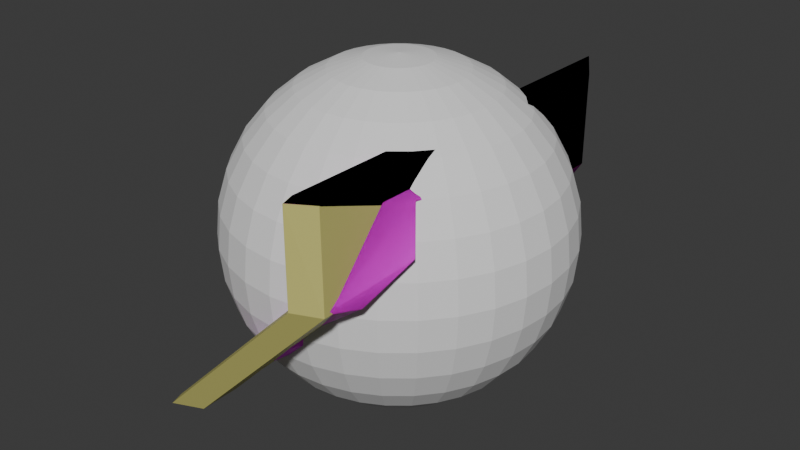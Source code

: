# Source: infirmary_explosion.blend  (saved by Blender 4.0.36; exported with 4.5.12 LTS)
import bpy
from mathutils import Matrix  # noqa: F401  (used for matrix-valued properties, if any)

bpy.ops.wm.read_factory_settings(use_empty=True)
scene = bpy.context.scene
scene.name = 'Scene'

# ---- collections
col_collection = bpy.data.collections.new('Collection'); scene.collection.children.link(col_collection)

# ---- images (referenced by path relative to the original .blend; pixels are not part of the script)
import os
ASSET_DIR = os.environ.get("B2B_ASSET_DIR", "")  # directory of the original .blend (textures are referenced by path, not embedded)
HERE = os.path.dirname(os.path.abspath(__file__))  # packed textures are extracted next to this script under _unpacked/

def load_image(name, relpath, width, height, colorspace="sRGB"):
    """Load a texture the original file referenced (path relative to the .blend, or extracted next to this script)."""
    p = next((c for c in (os.path.join(HERE, relpath), os.path.join(ASSET_DIR, relpath)) if relpath and os.path.exists(c)), "")
    if p:
        img = bpy.data.images.load(p, check_existing=True)
        img.name = name
    else:  # same state as the original file: an image datablock whose file is absent (Cycles renders it pink)
        img = bpy.data.images.new(name, width, height)
        img.source = "FILE"
        img.filepath = "//" + (relpath or name)
    img.colorspace_settings.name = colorspace
    return img
img_white = load_image('White', '', 2, 2, 'sRGB')

# ---- materials (node trees are filled in below, after node groups)
mat_metal = bpy.data.materials.new('metal')
mat_metal.use_transparent_shadow = False
mat_metal.diffuse_color = (0.5965, 0.5658, 0.174, 1.0)
mat_infirmary_wall_metal = bpy.data.materials.new('infirmary_wall_metal')
mat_infirmary_wall_metal.use_transparent_shadow = False
mat_infirmary_wall_metal.diffuse_color = (0.5212, 0.05127, 0.5447, 1.0)

# ---- material node trees
mat_metal.use_nodes = True; mat_metal.node_tree.nodes.clear()
_N = mat_metal.node_tree.nodes; _L = mat_metal.node_tree.links
n0 = _N.new('ShaderNodeBsdfPrincipled'); n0.name = 'Principled BSDF'; n0.location = (10, 300)
n0.inputs[0].default_value = (0.5965, 0.5658, 0.174, 1.0)
n0.inputs[3].default_value = 1.45
n1 = _N.new('ShaderNodeOutputMaterial'); n1.name = 'Material Output'; n1.location = (300, 300)
_L.new(n0.outputs[0], n1.inputs[0])
n1.is_active_output = True
mat_infirmary_wall_metal.use_nodes = True; mat_infirmary_wall_metal.node_tree.nodes.clear()
_N = mat_infirmary_wall_metal.node_tree.nodes; _L = mat_infirmary_wall_metal.node_tree.links
n0 = _N.new('ShaderNodeBsdfPrincipled'); n0.name = 'Principled BSDF'; n0.location = (-260, 0)
n0.inputs[3].default_value = 1.45
n1 = _N.new('ShaderNodeOutputMaterial'); n1.name = 'Material Output'; n1.location = (0, 0)
n2 = _N.new('ShaderNodeTexImage'); n2.name = 'Image Texture'; n2.location = (-1600, 500)
n2.image = img_white
_L.new(n0.outputs[0], n1.inputs[0])
_L.new(n2.outputs[0], n0.inputs[0])
n1.is_active_output = True

# ---- world
world_world = bpy.data.worlds.new('World'); scene.world = world_world
world_world.use_nodes = True; world_world.node_tree.nodes.clear()
_N = world_world.node_tree.nodes; _L = world_world.node_tree.links
n0 = _N.new('ShaderNodeOutputWorld'); n0.name = 'World Output'; n0.location = (300, 300)
n1 = _N.new('ShaderNodeBackground'); n1.name = 'Background'; n1.location = (10, 300)
n1.inputs[0].default_value = (0.05088, 0.05088, 0.05088, 1.0)
_L.new(n1.outputs[0], n0.inputs[0])
n0.is_active_output = True
world_world.color = (0.05088, 0.05088, 0.05088)
world_world.use_sun_shadow = False
world_world.sun_shadow_jitter_overblur = 0.0

# ---- meshes
me_wall_base_wall = bpy.data.meshes.new('@wall base wall')
me_wall_base_wall.from_pydata([(74.74, -232.5, 34.98), (74.74, -232.5, 134.9), (102.3, -218.1, 33.14), (-100.4, -33.01, -135.0), (-100.4, -65.27, -135.0), (-67.0, -217.5, -137.4), (-100.3, -170.8, -135.0), (-34.29, 3.976, -68.99), (-27.32, -92.45, -62.01), (-21.71, -178.9, -91.24), (-45.25, -177.4, -79.94), (-22.09, -147.5, -56.78), (-67.45, -175.0, -137.3), (12.01, -87.12, -56.02), (-36.82, 19.45, -103.8), (-68.27, 19.41, -103.0), (-58.36, -25.98, -93.05), (-26.39, -25.92, -93.87), (-68.77, 0.7, -136.2), (69.75, 232.5, 34.99), (-100.3, 0.8828, -135.0), (-95.47, -232.5, -135.2), (-100.1, -217.4, -134.8), (69.74, -217.5, 35.02), (69.74, 232.5, 135.0), (99.54, 182.5, 35.85), (-100.3, 232.5, -134.9), (69.74, -217.5, 134.9), (-68.35, -33.01, -136.2), (-67.96, -63.37, -136.3), (2.985, -147.8, -65.93), (-69.82, 182.5, -134.8), (-2.904, 4.028, -69.8), (100.4, 182.5, 135.0), (100.4, -217.5, 135.0)], [], [(1, 0, 2), (1, 2, 34), (0, 21, 5, 2), (3, 4, 8, 16), (13, 29, 28, 17), (12, 9, 2, 5), (22, 23, 10, 6), (23, 19, 7, 8, 11), (11, 8, 13), (10, 23, 11), (8, 7, 16), (29, 13, 4), (13, 8, 4), (11, 13, 30), (11, 30, 9), (10, 11, 9), (9, 12, 10), (6, 10, 12), (13, 17, 32), (14, 18, 31), (7, 15, 14, 32), (3, 16, 17, 28), (16, 7, 32, 17), (15, 20, 18, 14), (15, 7, 19, 26), (20, 15, 26), (19, 23, 27, 24), (21, 0, 23, 22), (0, 1, 27, 23), (19, 24, 25), (25, 24, 33), (25, 31, 26), (26, 19, 25), (1, 34, 33, 24, 27), (5, 21, 22, 12), (22, 6, 12), (4, 3, 28, 29), (18, 20, 26), (31, 18, 26), (30, 13, 2), (9, 30, 2), (32, 14, 31, 25), (13, 32, 25, 2), (34, 2, 25), (25, 33, 34)])
me_wall_base_wall.materials.append(mat_metal)
me_wall_base_wall.update()
me_pathfinding_sphere_0 = bpy.data.meshes.new('#pathfinding_sphere_0')
me_pathfinding_sphere_0.from_pydata([(0.0, 0.5556, 0.8315), (0.0, 0.8315, 0.5556), (0.0, 0.9808, 0.1951), (0.0, 1.0, 0.0), (0.0, 0.9808, -0.1951), (0.0, 0.8315, -0.5556), (0.03806, 0.1913, 0.9808), (0.07466, 0.3753, 0.9239), (0.1084, 0.5449, 0.8315), (0.1379, 0.6935, 0.7071), (0.1622, 0.8155, 0.5556), (0.1802, 0.9061, 0.3827), (0.1913, 0.9619, 0.1951), (0.1951, 0.9808, 0.0), (0.1913, 0.9619, -0.1951), (0.1802, 0.9061, -0.3827), (0.1622, 0.8155, -0.5556), (0.1379, 0.6935, -0.7071), (0.1084, 0.5449, -0.8315), (0.07466, 0.3753, -0.9239), (0.03806, 0.1913, -0.9808), (0.07466, 0.1802, 0.9808), (0.1464, 0.3536, 0.9239), (0.2126, 0.5133, 0.8315), (0.2706, 0.6533, 0.7071), (0.3182, 0.7682, 0.5556), (0.3536, 0.8536, 0.3827), (0.3753, 0.9061, 0.1951), (0.3827, 0.9239, 0.0), (0.3753, 0.9061, -0.1951), (0.3536, 0.8536, -0.3827), (0.3182, 0.7682, -0.5556), (0.2706, 0.6533, -0.7071), (0.2126, 0.5133, -0.8315), (0.1464, 0.3536, -0.9239), (0.07466, 0.1802, -0.9808), (0.1084, 0.1622, 0.9808), (0.2126, 0.3182, 0.9239), (0.3087, 0.4619, 0.8315), (0.3928, 0.5879, 0.7071), (0.4619, 0.6913, 0.5556), (0.5133, 0.7682, 0.3827), (0.5449, 0.8155, 0.1951), (0.5556, 0.8315, 0.0), (0.5449, 0.8155, -0.1951), (0.5133, 0.7682, -0.3827), (0.4619, 0.6913, -0.5556), (0.3928, 0.5879, -0.7071), (0.3087, 0.4619, -0.8315), (0.2126, 0.3182, -0.9239), (0.1084, 0.1622, -0.9808), (0.1379, 0.1379, 0.9808), (0.2706, 0.2706, 0.9239), (0.3928, 0.3928, 0.8315), (0.5, 0.5, 0.7071), (0.5879, 0.5879, 0.5556), (0.6533, 0.6533, 0.3827), (0.6935, 0.6935, 0.1951), (0.7071, 0.7071, 0.0), (0.6935, 0.6935, -0.1951), (0.6533, 0.6533, -0.3827), (0.5879, 0.5879, -0.5556), (0.5, 0.5, -0.7071), (0.3928, 0.3928, -0.8315), (0.2706, 0.2706, -0.9239), (0.1379, 0.1379, -0.9808), (0.1622, 0.1084, 0.9808), (0.3182, 0.2126, 0.9239), (0.4619, 0.3087, 0.8315), (0.5879, 0.3928, 0.7071), (0.6913, 0.4619, 0.5556), (0.7682, 0.5133, 0.3827), (0.8155, 0.5449, 0.1951), (0.8315, 0.5556, 0.0), (0.8155, 0.5449, -0.1951), (0.7682, 0.5133, -0.3827), (0.6913, 0.4619, -0.5556), (0.5879, 0.3928, -0.7071), (0.4619, 0.3087, -0.8315), (0.3182, 0.2126, -0.9239), (0.1622, 0.1084, -0.9808), (0.0, 0.0, 1.0), (0.1802, 0.07466, 0.9808), (0.3536, 0.1464, 0.9239), (0.5133, 0.2126, 0.8315), (0.6533, 0.2706, 0.7071), (0.7682, 0.3182, 0.5556), (0.8536, 0.3536, 0.3827), (0.9061, 0.3753, 0.1951), (0.9239, 0.3827, 0.0), (0.9061, 0.3753, -0.1951), (0.8536, 0.3536, -0.3827), (0.7682, 0.3182, -0.5556), (0.6533, 0.2706, -0.7071), (0.5133, 0.2126, -0.8315), (0.3536, 0.1464, -0.9239), (0.1802, 0.07466, -0.9808), (0.1913, 0.03806, 0.9808), (0.3753, 0.07466, 0.9239), (0.5449, 0.1084, 0.8315), (0.6935, 0.1379, 0.7071), (0.8155, 0.1622, 0.5556), (0.9061, 0.1802, 0.3827), (0.9619, 0.1913, 0.1951), (0.9808, 0.1951, 0.0), (0.9619, 0.1913, -0.1951), (0.9061, 0.1802, -0.3827), (0.8155, 0.1622, -0.5556), (0.6935, 0.1379, -0.7071), (0.5449, 0.1084, -0.8315), (0.3753, 0.07466, -0.9239), (0.1913, 0.03806, -0.9808), (0.1951, -1.118e-08, 0.9808), (0.3827, -2.235e-08, 0.9239), (0.5556, -5.215e-08, 0.8315), (0.7071, 1.49e-08, 0.7071), (0.8315, -8.941e-08, 0.5556), (0.9239, 4.47e-08, 0.3827), (0.9808, -8.941e-08, 0.1951), (1.0, -1.639e-07, 0.0), (0.9808, -8.941e-08, -0.1951), (0.9239, 4.47e-08, -0.3827), (0.8315, -8.941e-08, -0.5556), (0.7071, 1.49e-08, -0.7071), (0.5556, -5.215e-08, -0.8315), (0.3827, -2.235e-08, -0.9239), (0.1951, -1.118e-08, -0.9808), (0.1913, -0.03806, 0.9808), (0.3753, -0.07466, 0.9239), (0.5449, -0.1084, 0.8315), (0.6935, -0.1379, 0.7071), (0.8155, -0.1622, 0.5556), (0.9061, -0.1802, 0.3827), (0.9619, -0.1913, 0.1951), (0.9808, -0.1951, 0.0), (0.9619, -0.1913, -0.1951), (0.9061, -0.1802, -0.3827), (0.8155, -0.1622, -0.5556), (0.6935, -0.1379, -0.7071), (0.5449, -0.1084, -0.8315), (0.3753, -0.07466, -0.9239), (0.1913, -0.03806, -0.9808), (0.1802, -0.07466, 0.9808), (0.3536, -0.1464, 0.9239), (0.5133, -0.2126, 0.8315), (0.6533, -0.2706, 0.7071), (0.7682, -0.3182, 0.5556), (0.8536, -0.3536, 0.3827), (0.9061, -0.3753, 0.1951), (0.9239, -0.3827, 0.0), (0.9061, -0.3753, -0.1951), (0.8536, -0.3536, -0.3827), (0.7682, -0.3182, -0.5556), (0.6533, -0.2706, -0.7071), (0.5133, -0.2126, -0.8315), (0.3536, -0.1464, -0.9239), (0.1802, -0.07466, -0.9808), (0.1622, -0.1084, 0.9808), (0.3182, -0.2126, 0.9239), (0.4619, -0.3087, 0.8315), (0.5879, -0.3928, 0.7071), (0.6913, -0.4619, 0.5556), (0.7682, -0.5133, 0.3827), (0.8155, -0.5449, 0.1951), (0.8315, -0.5556, 0.0), (0.8155, -0.5449, -0.1951), (0.7682, -0.5133, -0.3827), (0.6913, -0.4619, -0.5556), (0.5879, -0.3928, -0.7071), (0.4619, -0.3087, -0.8315), (0.3182, -0.2126, -0.9239), (0.1622, -0.1084, -0.9808), (0.1379, -0.1379, 0.9808), (0.2706, -0.2706, 0.9239), (0.3928, -0.3928, 0.8315), (0.5, -0.5, 0.7071), (0.5879, -0.5879, 0.5556), (0.6533, -0.6533, 0.3827), (0.6935, -0.6935, 0.1951), (0.7071, -0.7071, 0.0), (0.6935, -0.6935, -0.1951), (0.6533, -0.6533, -0.3827), (0.5879, -0.5879, -0.5556), (0.5, -0.5, -0.7071), (0.3928, -0.3928, -0.8315), (0.2706, -0.2706, -0.9239), (0.1379, -0.1379, -0.9808), (0.1084, -0.1622, 0.9808), (0.2126, -0.3182, 0.9239), (0.3087, -0.4619, 0.8315), (0.3928, -0.5879, 0.7071), (0.4619, -0.6913, 0.5556), (0.5133, -0.7682, 0.3827), (0.5449, -0.8155, 0.1951), (0.5556, -0.8315, 0.0), (0.5449, -0.8155, -0.1951), (0.5133, -0.7682, -0.3827), (0.4619, -0.6913, -0.5556), (0.3928, -0.5879, -0.7071), (0.3087, -0.4619, -0.8315), (0.2126, -0.3182, -0.9239), (0.1084, -0.1622, -0.9808), (0.07466, -0.1802, 0.9808), (0.1464, -0.3536, 0.9239), (0.2126, -0.5133, 0.8315), (0.2706, -0.6533, 0.7071), (0.3182, -0.7682, 0.5556), (0.3536, -0.8536, 0.3827), (0.3753, -0.9061, 0.1951), (0.3827, -0.9239, 0.0), (0.3753, -0.9061, -0.1951), (0.3536, -0.8536, -0.3827), (0.3182, -0.7682, -0.5556), (0.2706, -0.6533, -0.7071), (0.2126, -0.5133, -0.8315), (0.1464, -0.3536, -0.9239), (0.07466, -0.1802, -0.9808), (0.03806, -0.1913, 0.9808), (0.07466, -0.3753, 0.9239), (0.1084, -0.5449, 0.8315), (0.1379, -0.6935, 0.7071), (0.1622, -0.8155, 0.5556), (0.1802, -0.9061, 0.3827), (0.1913, -0.9619, 0.1951), (0.1951, -0.9808, 0.0), (0.1913, -0.9619, -0.1951), (0.1802, -0.9061, -0.3827), (0.1622, -0.8155, -0.5556), (0.1379, -0.6935, -0.7071), (0.1084, -0.5449, -0.8315), (0.07466, -0.3753, -0.9239), (0.03806, -0.1913, -0.9808), (-7.451e-09, -0.1951, 0.9808), (-5.215e-08, -0.3827, 0.9239), (-9.686e-08, -0.5556, 0.8315), (-1.49e-08, -0.7071, 0.7071), (-1.043e-07, -0.8315, 0.5556), (2.98e-08, -0.9239, 0.3827), (-1.341e-07, -0.9808, 0.1951), (-3.278e-07, -1.0, 0.0), (-1.341e-07, -0.9808, -0.1951), (2.98e-08, -0.9239, -0.3827), (-1.043e-07, -0.8315, -0.5556), (-1.49e-08, -0.7071, -0.7071), (-9.686e-08, -0.5556, -0.8315), (-5.215e-08, -0.3827, -0.9239), (-7.451e-09, -0.1951, -0.9808), (-0.03806, -0.1913, 0.9808), (-0.07466, -0.3753, 0.9239), (-0.1084, -0.5449, 0.8315), (-0.1379, -0.6935, 0.7071), (-0.1622, -0.8155, 0.5556), (-0.1802, -0.9061, 0.3827), (-0.1913, -0.9619, 0.1951), (-0.1951, -0.9808, 0.0), (-0.1913, -0.9619, -0.1951), (-0.1802, -0.9061, -0.3827), (-0.1622, -0.8155, -0.5556), (-0.1379, -0.6935, -0.7071), (-0.1084, -0.5449, -0.8315), (-0.07466, -0.3753, -0.9239), (-0.03806, -0.1913, -0.9808), (-0.07466, -0.1802, 0.9808), (-0.1464, -0.3536, 0.9239), (-0.2126, -0.5133, 0.8315), (-0.2706, -0.6533, 0.7071), (-0.3182, -0.7682, 0.5556), (-0.3536, -0.8536, 0.3827), (-0.3753, -0.9061, 0.1951), (-0.3827, -0.9239, 0.0), (-0.3753, -0.9061, -0.1951), (-0.3536, -0.8536, -0.3827), (-0.3182, -0.7682, -0.5556), (-0.2706, -0.6533, -0.7071), (-0.2126, -0.5133, -0.8315), (-0.1464, -0.3536, -0.9239), (-0.07466, -0.1802, -0.9808), (-0.1084, -0.1622, 0.9808), (-0.2126, -0.3182, 0.9239), (-0.3087, -0.4619, 0.8315), (-0.3928, -0.5879, 0.7071), (-0.4619, -0.6913, 0.5556), (-0.5133, -0.7682, 0.3827), (-0.5449, -0.8155, 0.1951), (-0.5556, -0.8315, 0.0), (-0.5449, -0.8155, -0.1951), (-0.5133, -0.7682, -0.3827), (-0.4619, -0.6913, -0.5556), (-0.3928, -0.5879, -0.7071), (-0.3087, -0.4619, -0.8315), (-0.2126, -0.3182, -0.9239), (-0.1084, -0.1622, -0.9808), (-0.1379, -0.1379, 0.9808), (-0.2706, -0.2706, 0.9239), (-0.3928, -0.3928, 0.8315), (-0.5, -0.5, 0.7071), (-0.5879, -0.5879, 0.5556), (-0.6533, -0.6533, 0.3827), (-0.6935, -0.6935, 0.1951), (-0.7071, -0.7071, 0.0), (-0.6935, -0.6935, -0.1951), (-0.6533, -0.6533, -0.3827), (-0.5879, -0.5879, -0.5556), (-0.5, -0.5, -0.7071), (-0.3928, -0.3928, -0.8315), (-0.2706, -0.2706, -0.9239), (-0.1379, -0.1379, -0.9808), (0.0, 0.0, -1.0), (-0.1622, -0.1084, 0.9808), (-0.3182, -0.2126, 0.9239), (-0.4619, -0.3087, 0.8315), (-0.5879, -0.3928, 0.7071), (-0.6913, -0.4619, 0.5556), (-0.7682, -0.5133, 0.3827), (-0.8155, -0.5449, 0.1951), (-0.8315, -0.5556, 0.0), (-0.8155, -0.5449, -0.1951), (-0.7682, -0.5133, -0.3827), (-0.6913, -0.4619, -0.5556), (-0.5879, -0.3928, -0.7071), (-0.4619, -0.3087, -0.8315), (-0.3182, -0.2126, -0.9239), (-0.1622, -0.1084, -0.9808), (-0.1802, -0.07466, 0.9808), (-0.3536, -0.1464, 0.9239), (-0.5133, -0.2126, 0.8315), (-0.6533, -0.2706, 0.7071), (-0.7682, -0.3182, 0.5556), (-0.8536, -0.3536, 0.3827), (-0.9061, -0.3753, 0.1951), (-0.9239, -0.3827, 0.0), (-0.9061, -0.3753, -0.1951), (-0.8536, -0.3536, -0.3827), (-0.7682, -0.3182, -0.5556), (-0.6533, -0.2706, -0.7071), (-0.5133, -0.2126, -0.8315), (-0.3536, -0.1464, -0.9239), (-0.1802, -0.07466, -0.9808), (-0.1913, -0.03806, 0.9808), (-0.3753, -0.07466, 0.9239), (-0.5449, -0.1084, 0.8315), (-0.6935, -0.1379, 0.7071), (-0.8155, -0.1622, 0.5556), (-0.9061, -0.1802, 0.3827), (-0.9619, -0.1913, 0.1951), (-0.9808, -0.1951, 0.0), (-0.9619, -0.1913, -0.1951), (-0.9061, -0.1802, -0.3827), (-0.8155, -0.1622, -0.5556), (-0.6935, -0.1379, -0.7071), (-0.5449, -0.1084, -0.8315), (-0.3753, -0.07466, -0.9239), (-0.1913, -0.03806, -0.9808), (-0.1951, 1.863e-08, 0.9808), (-0.3827, 5.215e-08, 0.9239), (-0.5556, 1.49e-07, 0.8315), (-0.7071, 2.98e-08, 0.7071), (-0.8315, 1.639e-07, 0.5556), (-0.9239, 1.49e-08, 0.3827), (-0.9808, 2.682e-07, 0.1951), (-1.0, 4.47e-07, 0.0), (-0.9808, 2.682e-07, -0.1951), (-0.9239, 1.49e-08, -0.3827), (-0.8315, 1.639e-07, -0.5556), (-0.7071, 2.98e-08, -0.7071), (-0.5556, 1.49e-07, -0.8315), (-0.3827, 5.215e-08, -0.9239), (-0.1951, 1.863e-08, -0.9808), (-0.1913, 0.03806, 0.9808), (-0.3753, 0.07466, 0.9239), (-0.5449, 0.1084, 0.8315), (-0.6935, 0.1379, 0.7071), (-0.8155, 0.1622, 0.5556), (-0.9061, 0.1802, 0.3827), (-0.9619, 0.1913, 0.1951), (-0.9808, 0.1951, 0.0), (-0.9619, 0.1913, -0.1951), (-0.9061, 0.1802, -0.3827), (-0.8155, 0.1622, -0.5556), (-0.6935, 0.1379, -0.7071), (-0.5449, 0.1084, -0.8315), (-0.3753, 0.07466, -0.9239), (-0.1913, 0.03806, -0.9808), (-0.1802, 0.07466, 0.9808), (-0.3536, 0.1464, 0.9239), (-0.5133, 0.2126, 0.8315), (-0.6533, 0.2706, 0.7071), (-0.7682, 0.3182, 0.5556), (-0.8536, 0.3536, 0.3827), (-0.9061, 0.3753, 0.1951), (-0.9239, 0.3827, 0.0), (-0.9061, 0.3753, -0.1951), (-0.8536, 0.3536, -0.3827), (-0.7682, 0.3182, -0.5556), (-0.6533, 0.2706, -0.7071), (-0.5133, 0.2126, -0.8315), (-0.3536, 0.1464, -0.9239), (-0.1802, 0.07466, -0.9808), (-0.1622, 0.1084, 0.9808), (-0.3182, 0.2126, 0.9239), (-0.4619, 0.3087, 0.8315), (-0.5879, 0.3928, 0.7071), (-0.6913, 0.4619, 0.5556), (-0.7682, 0.5133, 0.3827), (-0.8155, 0.5449, 0.1951), (-0.8315, 0.5556, 0.0), (-0.8155, 0.5449, -0.1951), (-0.7682, 0.5133, -0.3827), (-0.6913, 0.4619, -0.5556), (-0.5879, 0.3928, -0.7071), (-0.4619, 0.3087, -0.8315), (-0.3182, 0.2126, -0.9239), (-0.1622, 0.1084, -0.9808), (-0.1379, 0.1379, 0.9808), (-0.2706, 0.2706, 0.9239), (-0.3928, 0.3928, 0.8315), (-0.5, 0.5, 0.7071), (-0.5879, 0.5879, 0.5556), (-0.6533, 0.6533, 0.3827), (-0.6935, 0.6935, 0.1951), (-0.7071, 0.7071, 0.0), (-0.6935, 0.6935, -0.1951), (-0.6533, 0.6533, -0.3827), (-0.5879, 0.5879, -0.5556), (-0.5, 0.5, -0.7071), (-0.3928, 0.3928, -0.8315), (-0.2706, 0.2706, -0.9239), (-0.1379, 0.1379, -0.9808), (-0.1084, 0.1622, 0.9808), (-0.2126, 0.3182, 0.9239), (-0.3087, 0.4619, 0.8315), (-0.3928, 0.5879, 0.7071), (-0.4619, 0.6913, 0.5556), (-0.5133, 0.7682, 0.3827), (-0.5449, 0.8155, 0.1951), (-0.5556, 0.8315, 0.0), (-0.5449, 0.8155, -0.1951), (-0.5133, 0.7682, -0.3827), (-0.4619, 0.6913, -0.5556), (-0.3928, 0.5879, -0.7071), (-0.3087, 0.4619, -0.8315), (-0.2126, 0.3182, -0.9239), (-0.1084, 0.1622, -0.9808), (-0.07466, 0.1802, 0.9808), (-0.1464, 0.3536, 0.9239), (-0.2126, 0.5133, 0.8315), (-0.2706, 0.6533, 0.7071), (-0.3182, 0.7682, 0.5556), (-0.3536, 0.8536, 0.3827), (-0.3753, 0.9061, 0.1951), (-0.3827, 0.9239, 0.0), (-0.3753, 0.9061, -0.1951), (-0.3536, 0.8536, -0.3827), (-0.3182, 0.7682, -0.5556), (-0.2706, 0.6533, -0.7071), (-0.2126, 0.5133, -0.8315), (-0.1464, 0.3536, -0.9239), (-0.07466, 0.1802, -0.9808), (-0.03806, 0.1913, 0.9808), (-0.07466, 0.3753, 0.9239), (-0.1084, 0.5449, 0.8315), (-0.1379, 0.6935, 0.7071), (-0.1622, 0.8155, 0.5556), (-0.1802, 0.9061, 0.3827), (-0.1913, 0.9619, 0.1951), (-0.1951, 0.9808, 0.0), (-0.1913, 0.9619, -0.1951), (-0.1802, 0.9061, -0.3827), (-0.1622, 0.8155, -0.5556), (-0.1379, 0.6935, -0.7071), (-0.1084, 0.5449, -0.8315), (-0.07466, 0.3753, -0.9239), (-0.03806, 0.1913, -0.9808), (1.49e-08, 0.1951, 0.9808), (6.706e-08, 0.3827, 0.9239), (8.941e-08, 0.7071, 0.7071), (5.96e-08, 0.9239, 0.3827), (5.96e-08, 0.9239, -0.3827), (8.941e-08, 0.7071, -0.7071), (2.161e-07, 0.5556, -0.8315), (6.706e-08, 0.3827, -0.9239), (1.49e-08, 0.1951, -0.9808)], [], [(480, 479, 18, 19), (2, 476, 11, 12), (481, 480, 19, 20), (3, 2, 12, 13), (473, 81, 6), (307, 481, 20), (4, 3, 13, 14), (474, 473, 6, 7), (477, 4, 14, 15), (0, 474, 7, 8), (5, 477, 15, 16), (475, 0, 8, 9), (478, 5, 16, 17), (1, 475, 9, 10), (479, 478, 17, 18), (476, 1, 10, 11), (10, 9, 24, 25), (18, 17, 32, 33), (11, 10, 25, 26), (19, 18, 33, 34), (12, 11, 26, 27), (20, 19, 34, 35), (13, 12, 27, 28), (6, 81, 21), (307, 20, 35), (14, 13, 28, 29), (7, 6, 21, 22), (15, 14, 29, 30), (8, 7, 22, 23), (16, 15, 30, 31), (9, 8, 23, 24), (17, 16, 31, 32), (29, 28, 43, 44), (22, 21, 36, 37), (30, 29, 44, 45), (23, 22, 37, 38), (31, 30, 45, 46), (24, 23, 38, 39), (32, 31, 46, 47), (25, 24, 39, 40), (33, 32, 47, 48), (26, 25, 40, 41), (34, 33, 48, 49), (27, 26, 41, 42), (35, 34, 49, 50), (28, 27, 42, 43), (21, 81, 36), (307, 35, 50), (48, 47, 62, 63), (41, 40, 55, 56), (49, 48, 63, 64), (42, 41, 56, 57), (50, 49, 64, 65), (43, 42, 57, 58), (36, 81, 51), (307, 50, 65), (44, 43, 58, 59), (37, 36, 51, 52), (45, 44, 59, 60), (38, 37, 52, 53), (46, 45, 60, 61), (39, 38, 53, 54), (47, 46, 61, 62), (40, 39, 54, 55), (60, 59, 74, 75), (53, 52, 67, 68), (61, 60, 75, 76), (54, 53, 68, 69), (62, 61, 76, 77), (55, 54, 69, 70), (63, 62, 77, 78), (56, 55, 70, 71), (64, 63, 78, 79), (57, 56, 71, 72), (65, 64, 79, 80), (58, 57, 72, 73), (51, 81, 66), (307, 65, 80), (59, 58, 73, 74), (52, 51, 66, 67), (79, 78, 94, 95), (72, 71, 87, 88), (80, 79, 95, 96), (73, 72, 88, 89), (66, 81, 82), (307, 80, 96), (74, 73, 89, 90), (67, 66, 82, 83), (75, 74, 90, 91), (68, 67, 83, 84), (76, 75, 91, 92), (69, 68, 84, 85), (77, 76, 92, 93), (70, 69, 85, 86), (78, 77, 93, 94), (71, 70, 86, 87), (84, 83, 98, 99), (92, 91, 106, 107), (85, 84, 99, 100), (93, 92, 107, 108), (86, 85, 100, 101), (94, 93, 108, 109), (87, 86, 101, 102), (95, 94, 109, 110), (88, 87, 102, 103), (96, 95, 110, 111), (89, 88, 103, 104), (82, 81, 97), (307, 96, 111), (90, 89, 104, 105), (83, 82, 97, 98), (91, 90, 105, 106), (103, 102, 117, 118), (111, 110, 125, 126), (104, 103, 118, 119), (97, 81, 112), (307, 111, 126), (105, 104, 119, 120), (98, 97, 112, 113), (106, 105, 120, 121), (99, 98, 113, 114), (107, 106, 121, 122), (100, 99, 114, 115), (108, 107, 122, 123), (101, 100, 115, 116), (109, 108, 123, 124), (102, 101, 116, 117), (110, 109, 124, 125), (122, 121, 136, 137), (115, 114, 129, 130), (123, 122, 137, 138), (116, 115, 130, 131), (124, 123, 138, 139), (117, 116, 131, 132), (125, 124, 139, 140), (118, 117, 132, 133), (126, 125, 140, 141), (119, 118, 133, 134), (112, 81, 127), (307, 126, 141), (120, 119, 134, 135), (113, 112, 127, 128), (121, 120, 135, 136), (114, 113, 128, 129), (141, 140, 155, 156), (134, 133, 148, 149), (127, 81, 142), (307, 141, 156), (135, 134, 149, 150), (128, 127, 142, 143), (136, 135, 150, 151), (129, 128, 143, 144), (137, 136, 151, 152), (130, 129, 144, 145), (138, 137, 152, 153), (131, 130, 145, 146), (139, 138, 153, 154), (132, 131, 146, 147), (140, 139, 154, 155), (133, 132, 147, 148), (145, 144, 159, 160), (153, 152, 167, 168), (146, 145, 160, 161), (154, 153, 168, 169), (147, 146, 161, 162), (155, 154, 169, 170), (148, 147, 162, 163), (156, 155, 170, 171), (149, 148, 163, 164), (142, 81, 157), (307, 156, 171), (150, 149, 164, 165), (143, 142, 157, 158), (151, 150, 165, 166), (144, 143, 158, 159), (152, 151, 166, 167), (164, 163, 178, 179), (157, 81, 172), (307, 171, 186), (165, 164, 179, 180), (158, 157, 172, 173), (166, 165, 180, 181), (159, 158, 173, 174), (167, 166, 181, 182), (160, 159, 174, 175), (168, 167, 182, 183), (161, 160, 175, 176), (169, 168, 183, 184), (162, 161, 176, 177), (170, 169, 184, 185), (163, 162, 177, 178), (171, 170, 185, 186), (183, 182, 197, 198), (176, 175, 190, 191), (184, 183, 198, 199), (177, 176, 191, 192), (185, 184, 199, 200), (178, 177, 192, 193), (186, 185, 200, 201), (179, 178, 193, 194), (172, 81, 187), (307, 186, 201), (180, 179, 194, 195), (173, 172, 187, 188), (181, 180, 195, 196), (174, 173, 188, 189), (182, 181, 196, 197), (175, 174, 189, 190), (307, 201, 216), (195, 194, 209, 210), (188, 187, 202, 203), (196, 195, 210, 211), (189, 188, 203, 204), (197, 196, 211, 212), (190, 189, 204, 205), (198, 197, 212, 213), (191, 190, 205, 206), (199, 198, 213, 214), (192, 191, 206, 207), (200, 199, 214, 215), (193, 192, 207, 208), (201, 200, 215, 216), (194, 193, 208, 209), (187, 81, 202), (214, 213, 228, 229), (207, 206, 221, 222), (215, 214, 229, 230), (208, 207, 222, 223), (216, 215, 230, 231), (209, 208, 223, 224), (202, 81, 217), (307, 216, 231), (210, 209, 224, 225), (203, 202, 217, 218), (211, 210, 225, 226), (204, 203, 218, 219), (212, 211, 226, 227), (205, 204, 219, 220), (213, 212, 227, 228), (206, 205, 220, 221), (218, 217, 232, 233), (226, 225, 240, 241), (219, 218, 233, 234), (227, 226, 241, 242), (220, 219, 234, 235), (228, 227, 242, 243), (221, 220, 235, 236), (229, 228, 243, 244), (222, 221, 236, 237), (230, 229, 244, 245), (223, 222, 237, 238), (231, 230, 245, 246), (224, 223, 238, 239), (217, 81, 232), (307, 231, 246), (225, 224, 239, 240), (237, 236, 251, 252), (245, 244, 259, 260), (238, 237, 252, 253), (246, 245, 260, 261), (239, 238, 253, 254), (232, 81, 247), (307, 246, 261), (240, 239, 254, 255), (233, 232, 247, 248), (241, 240, 255, 256), (234, 233, 248, 249), (242, 241, 256, 257), (235, 234, 249, 250), (243, 242, 257, 258), (236, 235, 250, 251), (244, 243, 258, 259), (256, 255, 270, 271), (249, 248, 263, 264), (257, 256, 271, 272), (250, 249, 264, 265), (258, 257, 272, 273), (251, 250, 265, 266), (259, 258, 273, 274), (252, 251, 266, 267), (260, 259, 274, 275), (253, 252, 267, 268), (261, 260, 275, 276), (254, 253, 268, 269), (247, 81, 262), (307, 261, 276), (255, 254, 269, 270), (248, 247, 262, 263), (275, 274, 289, 290), (268, 267, 282, 283), (276, 275, 290, 291), (269, 268, 283, 284), (262, 81, 277), (307, 276, 291), (270, 269, 284, 285), (263, 262, 277, 278), (271, 270, 285, 286), (264, 263, 278, 279), (272, 271, 286, 287), (265, 264, 279, 280), (273, 272, 287, 288), (266, 265, 280, 281), (274, 273, 288, 289), (267, 266, 281, 282), (279, 278, 293, 294), (287, 286, 301, 302), (280, 279, 294, 295), (288, 287, 302, 303), (281, 280, 295, 296), (289, 288, 303, 304), (282, 281, 296, 297), (290, 289, 304, 305), (283, 282, 297, 298), (291, 290, 305, 306), (284, 283, 298, 299), (277, 81, 292), (307, 291, 306), (285, 284, 299, 300), (278, 277, 292, 293), (286, 285, 300, 301), (298, 297, 313, 314), (306, 305, 321, 322), (299, 298, 314, 315), (292, 81, 308), (307, 306, 322), (300, 299, 315, 316), (293, 292, 308, 309), (301, 300, 316, 317), (294, 293, 309, 310), (302, 301, 317, 318), (295, 294, 310, 311), (303, 302, 318, 319), (296, 295, 311, 312), (304, 303, 319, 320), (297, 296, 312, 313), (305, 304, 320, 321), (318, 317, 332, 333), (311, 310, 325, 326), (319, 318, 333, 334), (312, 311, 326, 327), (320, 319, 334, 335), (313, 312, 327, 328), (321, 320, 335, 336), (314, 313, 328, 329), (322, 321, 336, 337), (315, 314, 329, 330), (308, 81, 323), (307, 322, 337), (316, 315, 330, 331), (309, 308, 323, 324), (317, 316, 331, 332), (310, 309, 324, 325), (337, 336, 351, 352), (330, 329, 344, 345), (323, 81, 338), (307, 337, 352), (331, 330, 345, 346), (324, 323, 338, 339), (332, 331, 346, 347), (325, 324, 339, 340), (333, 332, 347, 348), (326, 325, 340, 341), (334, 333, 348, 349), (327, 326, 341, 342), (335, 334, 349, 350), (328, 327, 342, 343), (336, 335, 350, 351), (329, 328, 343, 344), (349, 348, 363, 364), (342, 341, 356, 357), (350, 349, 364, 365), (343, 342, 357, 358), (351, 350, 365, 366), (344, 343, 358, 359), (352, 351, 366, 367), (345, 344, 359, 360), (338, 81, 353), (307, 352, 367), (346, 345, 360, 361), (339, 338, 353, 354), (347, 346, 361, 362), (340, 339, 354, 355), (348, 347, 362, 363), (341, 340, 355, 356), (353, 81, 368), (307, 367, 382), (361, 360, 375, 376), (354, 353, 368, 369), (362, 361, 376, 377), (355, 354, 369, 370), (363, 362, 377, 378), (356, 355, 370, 371), (364, 363, 378, 379), (357, 356, 371, 372), (365, 364, 379, 380), (358, 357, 372, 373), (366, 365, 380, 381), (359, 358, 373, 374), (367, 366, 381, 382), (360, 359, 374, 375), (372, 371, 386, 387), (380, 379, 394, 395), (373, 372, 387, 388), (381, 380, 395, 396), (374, 373, 388, 389), (382, 381, 396, 397), (375, 374, 389, 390), (368, 81, 383), (307, 382, 397), (376, 375, 390, 391), (369, 368, 383, 384), (377, 376, 391, 392), (370, 369, 384, 385), (378, 377, 392, 393), (371, 370, 385, 386), (379, 378, 393, 394), (391, 390, 405, 406), (384, 383, 398, 399), (392, 391, 406, 407), (385, 384, 399, 400), (393, 392, 407, 408), (386, 385, 400, 401), (394, 393, 408, 409), (387, 386, 401, 402), (395, 394, 409, 410), (388, 387, 402, 403), (396, 395, 410, 411), (389, 388, 403, 404), (397, 396, 411, 412), (390, 389, 404, 405), (383, 81, 398), (307, 397, 412), (410, 409, 424, 425), (403, 402, 417, 418), (411, 410, 425, 426), (404, 403, 418, 419), (412, 411, 426, 427), (405, 404, 419, 420), (398, 81, 413), (307, 412, 427), (406, 405, 420, 421), (399, 398, 413, 414), (407, 406, 421, 422), (400, 399, 414, 415), (408, 407, 422, 423), (401, 400, 415, 416), (409, 408, 423, 424), (402, 401, 416, 417), (414, 413, 428, 429), (422, 421, 436, 437), (415, 414, 429, 430), (423, 422, 437, 438), (416, 415, 430, 431), (424, 423, 438, 439), (417, 416, 431, 432), (425, 424, 439, 440), (418, 417, 432, 433), (426, 425, 440, 441), (419, 418, 433, 434), (427, 426, 441, 442), (420, 419, 434, 435), (413, 81, 428), (307, 427, 442), (421, 420, 435, 436), (433, 432, 447, 448), (441, 440, 455, 456), (434, 433, 448, 449), (442, 441, 456, 457), (435, 434, 449, 450), (428, 81, 443), (307, 442, 457), (436, 435, 450, 451), (429, 428, 443, 444), (437, 436, 451, 452), (430, 429, 444, 445), (438, 437, 452, 453), (431, 430, 445, 446), (439, 438, 453, 454), (432, 431, 446, 447), (440, 439, 454, 455), (452, 451, 466, 467), (445, 444, 459, 460), (453, 452, 467, 468), (446, 445, 460, 461), (454, 453, 468, 469), (447, 446, 461, 462), (455, 454, 469, 470), (448, 447, 462, 463), (456, 455, 470, 471), (449, 448, 463, 464), (457, 456, 471, 472), (450, 449, 464, 465), (443, 81, 458), (307, 457, 472), (451, 450, 465, 466), (444, 443, 458, 459), (471, 470, 479, 480), (464, 463, 476, 2), (472, 471, 480, 481), (465, 464, 2, 3), (458, 81, 473), (307, 472, 481), (466, 465, 3, 4), (459, 458, 473, 474), (467, 466, 4, 477), (460, 459, 474, 0), (468, 467, 477, 5), (461, 460, 0, 475), (469, 468, 5, 478), (462, 461, 475, 1), (470, 469, 478, 479), (463, 462, 1, 476)])
me_pathfinding_sphere_0.update()
me_l6_destroyed_wall_001 = bpy.data.meshes.new('L6 destroyed wall.001')
me_l6_destroyed_wall_001.from_pydata([(74.74, -232.5, 35.0), (74.74, -232.5, 135.0), (100.4, 182.5, 135.0), (100.4, 182.5, 35.0), (100.4, -217.5, 135.0), (-69.61, 182.5, -135.0), (100.4, 130.9, 35.0), (73.02, 140.9, 7.607), (99.99, 111.6, 7.001), (69.73, 232.5, 35.03), (21.98, 135.5, -12.72), (-100.3, 232.5, -135.0), (69.74, -217.5, 35.0), (103.7, -131.8, 47.47), (100.4, -217.5, 35.01), (100.4, -41.11, 108.6), (100.4, 39.73, 104.5), (100.4, 117.4, 89.76), (119.9, -46.05, 84.29), (-95.26, -232.5, -135.0), (16.11, -191.3, -49.38), (42.94, -176.6, -22.61), (100.4, -142.4, 110.3), (69.74, -217.5, 135.0), (89.19, -31.74, 77.46), (69.74, 232.5, 135.0), (1.578, -191.3, -29.76), (96.02, -41.3, 63.35), (110.6, -111.6, 103.7), (115.5, -33.21, 93.52), (66.21, 96.8, 31.53), (139.0, 94.67, 44.98), (127.4, 76.67, 68.8), (97.22, 73.57, 60.86), (46.61, 133.3, 11.92), (48.29, 137.7, -19.12), (6.4, 164.8, -59.79), (-22.71, 166.3, -57.42), (-58.95, 152.5, -125.7), (-77.62, 150.1, -112.3), (-100.3, 151.9, -135.0), (-69.61, 155.4, -135.0), (129.9, -135.6, 63.76), (89.08, -111.1, 77.7), (80.34, -163.5, 30.6), (108.1, -179.6, 26.34), (-69.6, -217.5, -135.0), (-100.3, -217.5, -135.0)], [], [(4, 1, 14), (0, 14, 1), (19, 46, 0), (14, 0, 46), (0, 1, 12), (23, 12, 1), (9, 25, 3), (2, 3, 25), (5, 11, 3), (9, 3, 11), (1, 4, 23), (2, 23, 4), (23, 2, 25), (11, 41, 40), (41, 11, 5), (6, 8, 3), (8, 6, 31), (5, 38, 41), (38, 5, 36), (3, 36, 5), (36, 3, 35), (3, 8, 7), (7, 35, 3), (9, 34, 30), (34, 9, 10), (37, 10, 9), (40, 39, 11), (37, 11, 39), (11, 37, 9), (23, 44, 12), (44, 23, 13), (13, 23, 43), (27, 43, 23), (23, 25, 24), (12, 26, 47), (45, 42, 14), (28, 14, 42), (22, 14, 28), (14, 22, 4), (4, 22, 2), (15, 2, 22), (16, 2, 15), (17, 2, 16), (2, 17, 3), (3, 17, 6), (6, 17, 32), (16, 32, 17), (32, 16, 29), (0, 47, 19), (18, 29, 28), (47, 46, 19), (46, 20, 14), (21, 14, 20), (14, 21, 45), (15, 29, 16), (29, 15, 28), (22, 28, 15), (47, 0, 12), (24, 27, 23), (30, 25, 9), (30, 33, 25), (24, 25, 33), (44, 26, 12), (27, 18, 28), (43, 27, 28), (27, 24, 29), (18, 27, 29), (33, 32, 29), (24, 33, 29), (30, 31, 32), (33, 30, 32), (34, 7, 8), (30, 34, 8), (30, 8, 31), (10, 7, 34), (7, 10, 35), (35, 37, 36), (37, 35, 10), (37, 38, 36), (38, 37, 39), (40, 38, 39), (38, 40, 41), (43, 42, 13), (42, 43, 28), (44, 42, 45), (42, 44, 13), (44, 21, 26), (21, 44, 45), (26, 21, 20), (20, 46, 47), (26, 20, 47), (31, 6, 32)])
me_l6_destroyed_wall_001.polygons.foreach_set('use_smooth', [True] * 92)
_uv = me_l6_destroyed_wall_001.uv_layers.new(name='UVMap_0')
_uv.uv.foreach_set('vector', [0.6725, 0.7872, 0.6179, 0.7872, 0.6725, 0.5745, 0.6179, 0.5745, 0.6725, 0.5745, 0.6179, 0.7872, 0.2562, 0.2128, 0.3108, 0.2128, 0.6179, 0.5745, 0.6725, 0.5745, 0.6179, 0.5745, 0.3108, 0.2128, 0.9947, 0.5745, 0.9947, 0.7872, 0.9628, 0.5745, 0.9628, 0.7872, 0.9628, 0.5745, 0.9947, 0.7872, 0.9947, 0.5745, 0.9947, 0.7872, 0.8883, 0.5745, 0.8883, 0.7872, 0.8883, 0.5745, 0.9947, 0.7872, 0.6892, 0.8883, 0.7544, 0.9947, 0.3275, 0.8883, 0.3927, 0.9947, 0.3275, 0.8883, 0.7544, 0.9947, 0.6179, 0.005319, 0.6725, 0.03723, 0.6073, 0.03723, 0.6725, 0.8883, 0.6073, 0.03723, 0.6725, 0.03723, 0.6073, 0.03723, 0.6725, 0.8883, 0.6073, 0.9947, 0.7544, 0.9947, 0.6892, 0.8306, 0.7545, 0.8231, 0.6892, 0.8306, 0.7544, 0.9947, 0.6892, 0.8883, 0.7786, 0.5745, 0.7375, 0.5149, 0.8883, 0.5745, 0.7375, 0.5149, 0.7786, 0.5745, 0.7014, 0.5957, 0.6892, 0.8883, 0.6665, 0.8244, 0.6892, 0.8306, 0.6665, 0.8244, 0.6892, 0.8883, 0.5275, 0.8506, 0.3275, 0.8883, 0.5275, 0.8506, 0.6892, 0.8883, 0.5275, 0.8506, 0.3275, 0.8883, 0.4384, 0.793, 0.3275, 0.8883, 0.3284, 0.7375, 0.3858, 0.7997, 0.7997, 0.5162, 0.793, 0.4593, 0.8883, 0.5745, 0.005319, 0.5745, 0.2164, 0.5254, 0.294, 0.5673, 0.2164, 0.5254, 0.005319, 0.5745, 0.2117, 0.4729, 0.1461, 0.3778, 0.2117, 0.4729, 0.005319, 0.5745, 0.2455, 0.8231, 0.2938, 0.8194, 0.2456, 0.9947, 0.4106, 0.8539, 0.2456, 0.9947, 0.2938, 0.8194, 0.2456, 0.9947, 0.4106, 0.8539, 0.6073, 0.9947, 0.9628, 0.7872, 0.848, 0.5651, 0.9627, 0.5745, 0.848, 0.5651, 0.9628, 0.7872, 0.7804, 0.601, 0.7804, 0.601, 0.9628, 0.7872, 0.7363, 0.6653, 0.5879, 0.6348, 0.7363, 0.6653, 0.9628, 0.7872, 0.9628, 0.7872, 0.00532, 0.7872, 0.5675, 0.6648, 0.6073, 0.0373, 0.4622, 0.09302, 0.2456, 0.03723, 0.1179, 0.556, 0.2115, 0.6357, 0.03723, 0.5745, 0.2625, 0.7206, 0.03723, 0.5745, 0.2115, 0.6357, 0.1971, 0.7347, 0.03723, 0.5745, 0.2625, 0.7206, 0.03723, 0.5745, 0.1971, 0.7347, 0.03723, 0.7872, 0.03723, 0.7872, 0.1971, 0.7347, 0.8883, 0.7872, 0.4125, 0.731, 0.8883, 0.7872, 0.1971, 0.7347, 0.5845, 0.7224, 0.8883, 0.7872, 0.4125, 0.731, 0.7498, 0.691, 0.8883, 0.7872, 0.5845, 0.7224, 0.8883, 0.7872, 0.7498, 0.691, 0.8883, 0.5745, 0.8883, 0.5745, 0.7498, 0.691, 0.7786, 0.5745, 0.7786, 0.5745, 0.7498, 0.691, 0.6631, 0.6464, 0.5845, 0.7224, 0.6631, 0.6464, 0.7498, 0.691, 0.6631, 0.6464, 0.5845, 0.7224, 0.4293, 0.699, 0.9947, 0.5745, 0.9628, 0.2128, 0.9947, 0.2128, 0.402, 0.6793, 0.4293, 0.699, 0.2625, 0.7206, 0.7544, 0.03723, 0.6892, 0.03723, 0.7438, 0.00532, 0.6892, 0.03723, 0.5068, 0.09292, 0.3275, 0.03723, 0.4497, 0.1242, 0.3275, 0.03723, 0.5068, 0.09292, 0.3275, 0.03723, 0.4497, 0.1242, 0.3111, 0.1179, 0.6725, 0.4125, 0.7046, 0.4293, 0.6725, 0.5845, 0.7046, 0.4293, 0.6725, 0.4125, 0.6941, 0.2625, 0.6725, 0.1971, 0.6941, 0.2625, 0.6725, 0.4125, 0.2456, 0.03723, 0.6179, 0.00532, 0.6073, 0.0373, 0.5675, 0.6648, 0.5879, 0.6348, 0.9628, 0.7872, 0.294, 0.5673, 0.00532, 0.7872, 0.005319, 0.5745, 0.294, 0.5673, 0.3435, 0.6295, 0.00532, 0.7872, 0.5675, 0.6648, 0.00532, 0.7872, 0.3435, 0.6295, 0.6298, 0.152, 0.4622, 0.09302, 0.6073, 0.0373, 0.3368, 0.4121, 0.2859, 0.402, 0.3059, 0.2625, 0.2637, 0.6653, 0.4121, 0.6348, 0.2625, 0.7206, 0.3368, 0.6348, 0.3513, 0.6648, 0.2954, 0.699, 0.2859, 0.6793, 0.3368, 0.6348, 0.2954, 0.699, 0.3343, 0.6565, 0.27, 0.6631, 0.2954, 0.4293, 0.3513, 0.4325, 0.3343, 0.6565, 0.2954, 0.4293, 0.5996, 0.5673, 0.7545, 0.5957, 0.73, 0.6464, 0.3343, 0.6565, 0.4004, 0.706, 0.27, 0.6631, 0.442, 0.7836, 0.3858, 0.7997, 0.3284, 0.7375, 0.4004, 0.706, 0.442, 0.7836, 0.3284, 0.7375, 0.5996, 0.5673, 0.6716, 0.5149, 0.7545, 0.5957, 0.5057, 0.4729, 0.6142, 0.5162, 0.558, 0.5254, 0.6142, 0.5162, 0.5057, 0.4729, 0.5616, 0.4593, 0.5616, 0.4593, 0.4106, 0.3778, 0.4725, 0.3728, 0.4106, 0.3778, 0.5616, 0.4593, 0.5057, 0.4729, 0.4106, 0.3778, 0.3335, 0.2326, 0.4725, 0.3728, 0.3335, 0.2326, 0.4106, 0.3778, 0.2938, 0.2609, 0.2455, 0.2128, 0.3335, 0.2326, 0.2938, 0.2609, 0.3335, 0.2326, 0.2455, 0.2128, 0.3108, 0.2128, 0.3516, 0.6653, 0.2648, 0.6357, 0.3205, 0.601, 0.2648, 0.6357, 0.3516, 0.6653, 0.3059, 0.7206, 0.3702, 0.152, 0.2648, 0.2115, 0.3111, 0.1179, 0.2648, 0.2115, 0.3702, 0.152, 0.3205, 0.2196, 0.3702, 0.5651, 0.4497, 0.4519, 0.5378, 0.4367, 0.4497, 0.4519, 0.3702, 0.5651, 0.3111, 0.556, 0.5378, 0.4367, 0.4497, 0.4519, 0.5068, 0.3949, 0.5068, 0.3949, 0.6892, 0.2128, 0.7544, 0.2128, 0.5378, 0.4367, 0.5068, 0.3949, 0.7544, 0.2128, 0.7545, 0.7014, 0.6725, 0.7786, 0.73, 0.6631])
me_l6_destroyed_wall_001.materials.append(mat_metal)
me_l6_destroyed_wall_001.update()
me_l6_destroyed_wall_002 = bpy.data.meshes.new('L6 destroyed wall.002')
me_l6_destroyed_wall_002.from_pydata([(100.4, -217.5, 135.0), (74.74, -232.5, 135.0), (100.4, -217.5, 35.01), (74.74, -232.5, 35.0), (-95.26, -232.5, -135.0), (-69.6, -217.5, -135.0), (74.74, -232.5, 35.0), (100.4, -217.5, 35.01), (74.74, -232.5, 35.0), (74.74, -232.5, 135.0), (69.74, -217.5, 35.0), (69.74, -217.5, 135.0), (69.73, 232.5, 35.03), (69.74, 232.5, 135.0), (100.4, 182.5, 35.0), (100.4, 182.5, 135.0), (-69.61, 182.5, -135.0), (-100.3, 232.5, -135.0), (100.4, 182.5, 35.0), (69.73, 232.5, 35.03), (74.74, -232.5, 135.0), (100.4, -217.5, 135.0), (69.74, -217.5, 135.0), (100.4, 182.5, 135.0), (69.74, 232.5, 135.0), (-100.3, 151.9, -135.0), (-69.61, 155.4, -135.0), (-100.3, 232.5, -135.0), (-69.61, 182.5, -135.0), (100.4, 182.5, 35.0), (99.99, 111.6, 7.001), (100.4, 130.9, 35.0), (139.0, 94.67, 44.98), (-69.61, 155.4, -135.0), (-58.95, 152.5, -125.7), (-69.61, 182.5, -135.0), (6.4, 164.8, -59.79), (100.4, 182.5, 35.0), (48.29, 137.7, -19.12), (73.02, 140.9, 7.607), (99.99, 111.6, 7.001), (73.02, 140.9, 7.607), (48.29, 137.7, -19.12), (66.21, 96.8, 31.53), (46.61, 133.3, 11.92), (69.73, 232.5, 35.03), (21.98, 135.5, -12.72), (-22.71, 166.3, -57.42), (-100.3, 151.9, -135.0), (-77.62, 150.1, -112.3), (-100.3, 232.5, -135.0), (-22.71, 166.3, -57.42), (69.73, 232.5, 35.03), (69.74, -217.5, 35.0), (80.34, -163.5, 30.6), (69.74, -217.5, 135.0), (103.7, -131.8, 47.47), (89.08, -111.1, 77.7), (96.02, -41.3, 63.35), (69.74, 232.5, 135.0), (89.19, -31.74, 77.46), (-100.3, -217.5, -135.0), (1.578, -191.3, -29.76), (69.74, -217.5, 35.0), (108.1, -179.6, 26.34), (129.9, -135.6, 63.76), (100.4, -217.5, 35.01), (110.6, -111.6, 103.7), (100.4, -142.4, 110.3), (100.4, -217.5, 135.0), (100.4, 182.5, 135.0), (100.4, -41.11, 108.6), (100.4, 39.73, 104.5), (100.4, 117.4, 89.76), (100.4, 182.5, 35.0), (100.4, 130.9, 35.0), (127.4, 76.67, 68.8), (115.5, -33.21, 93.52), (-95.26, -232.5, -135.0), (-100.3, -217.5, -135.0), (74.74, -232.5, 35.0), (119.9, -46.05, 84.29), (-95.26, -232.5, -135.0), (-69.6, -217.5, -135.0), (-100.3, -217.5, -135.0), (-69.6, -217.5, -135.0), (16.11, -191.3, -49.38), (100.4, -217.5, 35.01), (42.94, -176.6, -22.61), (108.1, -179.6, 26.34), (100.4, 39.73, 104.5), (115.5, -33.21, 93.52), (100.4, -41.11, 108.6), (110.6, -111.6, 103.7), (100.4, -142.4, 110.3), (-100.3, -217.5, -135.0), (74.74, -232.5, 35.0), (69.74, -217.5, 35.0), (69.74, -217.5, 135.0), (96.02, -41.3, 63.35), (89.19, -31.74, 77.46), (66.21, 96.8, 31.53), (69.74, 232.5, 135.0), (69.73, 232.5, 35.03), (69.74, 232.5, 135.0), (97.22, 73.57, 60.86), (66.21, 96.8, 31.53), (89.19, -31.74, 77.46), (69.74, 232.5, 135.0), (97.22, 73.57, 60.86), (69.74, -217.5, 35.0), (1.578, -191.3, -29.76), (80.34, -163.5, 30.6), (96.02, -41.3, 63.35), (119.9, -46.05, 84.29), (110.6, -111.6, 103.7), (110.6, -111.6, 103.7), (96.02, -41.3, 63.35), (89.08, -111.1, 77.7), (96.02, -41.3, 63.35), (89.19, -31.74, 77.46), (115.5, -33.21, 93.52), (115.5, -33.21, 93.52), (96.02, -41.3, 63.35), (119.9, -46.05, 84.29), (97.22, 73.57, 60.86), (127.4, 76.67, 68.8), (115.5, -33.21, 93.52), (115.5, -33.21, 93.52), (97.22, 73.57, 60.86), (89.19, -31.74, 77.46), (66.21, 96.8, 31.53), (139.0, 94.67, 44.98), (127.4, 76.67, 68.8), (127.4, 76.67, 68.8), (66.21, 96.8, 31.53), (97.22, 73.57, 60.86), (46.61, 133.3, 11.92), (73.02, 140.9, 7.607), (99.99, 111.6, 7.001), (99.99, 111.6, 7.001), (46.61, 133.3, 11.92), (66.21, 96.8, 31.53), (66.21, 96.8, 31.53), (99.99, 111.6, 7.001), (139.0, 94.67, 44.98), (46.61, 133.3, 11.92), (73.02, 140.9, 7.607), (21.98, 135.5, -12.72), (73.02, 140.9, 7.607), (21.98, 135.5, -12.72), (48.29, 137.7, -19.12), (6.4, 164.8, -59.79), (-22.71, 166.3, -57.42), (48.29, 137.7, -19.12), (-22.71, 166.3, -57.42), (48.29, 137.7, -19.12), (21.98, 135.5, -12.72), (6.4, 164.8, -59.79), (-58.95, 152.5, -125.7), (-22.71, 166.3, -57.42), (-58.95, 152.5, -125.7), (-22.71, 166.3, -57.42), (-77.62, 150.1, -112.3), (-77.62, 150.1, -112.3), (-58.95, 152.5, -125.7), (-100.3, 151.9, -135.0), (-58.95, 152.5, -125.7), (-100.3, 151.9, -135.0), (-69.61, 155.4, -135.0), (103.7, -131.8, 47.47), (129.9, -135.6, 63.76), (89.08, -111.1, 77.7), (129.9, -135.6, 63.76), (89.08, -111.1, 77.7), (110.6, -111.6, 103.7), (108.1, -179.6, 26.34), (129.9, -135.6, 63.76), (80.34, -163.5, 30.6), (129.9, -135.6, 63.76), (80.34, -163.5, 30.6), (103.7, -131.8, 47.47), (1.578, -191.3, -29.76), (42.94, -176.6, -22.61), (80.34, -163.5, 30.6), (42.94, -176.6, -22.61), (80.34, -163.5, 30.6), (108.1, -179.6, 26.34), (16.11, -191.3, -49.38), (42.94, -176.6, -22.61), (1.578, -191.3, -29.76), (16.11, -191.3, -49.38), (-69.6, -217.5, -135.0), (-100.3, -217.5, -135.0), (-100.3, -217.5, -135.0), (16.11, -191.3, -49.38), (1.578, -191.3, -29.76), (139.0, 94.67, 44.98), (100.4, 130.9, 35.0), (127.4, 76.67, 68.8)], [], [(0, 1, 2), (3, 2, 1), (4, 5, 6), (7, 6, 5), (8, 9, 10), (11, 10, 9), (12, 13, 14), (15, 14, 13), (16, 17, 18), (19, 18, 17), (20, 21, 22), (23, 22, 21), (22, 23, 24), (27, 26, 25), (26, 27, 28), (31, 30, 29), (30, 31, 32), (35, 34, 33), (34, 35, 36), (37, 36, 35), (36, 37, 38), (37, 40, 39), (41, 42, 29), (45, 44, 43), (44, 45, 46), (47, 46, 45), (48, 49, 50), (51, 50, 49), (50, 51, 52), (55, 54, 53), (54, 55, 56), (56, 55, 57), (58, 57, 55), (55, 59, 60), (63, 62, 61), (64, 65, 66), (67, 66, 65), (68, 66, 67), (66, 68, 69), (69, 68, 70), (71, 70, 68), (72, 70, 71), (73, 70, 72), (70, 73, 74), (74, 73, 75), (75, 73, 76), (72, 76, 73), (76, 72, 77), (80, 79, 78), (81, 77, 67), (84, 83, 82), (85, 86, 87), (88, 87, 86), (87, 88, 89), (92, 91, 90), (91, 92, 93), (94, 93, 92), (95, 96, 97), (100, 99, 98), (101, 102, 103), (106, 105, 104), (107, 108, 109), (112, 111, 110), (113, 114, 115), (118, 117, 116), (119, 120, 121), (124, 123, 122), (125, 126, 127), (130, 129, 128), (131, 132, 133), (136, 135, 134), (137, 138, 139), (142, 141, 140), (143, 144, 145), (148, 147, 146), (149, 150, 151), (154, 153, 152), (155, 156, 157), (160, 159, 158), (161, 162, 163), (166, 165, 164), (167, 168, 169), (172, 171, 170), (173, 174, 175), (178, 177, 176), (179, 180, 181), (184, 183, 182), (185, 186, 187), (190, 189, 188), (191, 192, 193), (196, 195, 194), (197, 198, 199)])
me_l6_destroyed_wall_002.polygons.foreach_set('use_smooth', [True] * 92)
_uv = me_l6_destroyed_wall_002.uv_layers.new(name='UVMap_0')
_uv.uv.foreach_set('vector', [0.6725, 0.7872, 0.6179, 0.7872, 0.6725, 0.5745, 0.6179, 0.5745, 0.6725, 0.5745, 0.6179, 0.7872, 0.2562, 0.2128, 0.3108, 0.2128, 0.6179, 0.5745, 0.6725, 0.5745, 0.6179, 0.5745, 0.3108, 0.2128, 0.9947, 0.5745, 0.9947, 0.7872, 0.9628, 0.5745, 0.9628, 0.7872, 0.9628, 0.5745, 0.9947, 0.7872, 0.9947, 0.5745, 0.9947, 0.7872, 0.8883, 0.5745, 0.8883, 0.7872, 0.8883, 0.5745, 0.9947, 0.7872, 0.6892, 0.8883, 0.7544, 0.9947, 0.3275, 0.8883, 0.3927, 0.9947, 0.3275, 0.8883, 0.7544, 0.9947, 0.6179, 0.005319, 0.6725, 0.03723, 0.6073, 0.03723, 0.6725, 0.8883, 0.6073, 0.03723, 0.6725, 0.03723, 0.6073, 0.03723, 0.6725, 0.8883, 0.6073, 0.9947, 0.7544, 0.9947, 0.6892, 0.8306, 0.7545, 0.8231, 0.6892, 0.8306, 0.7544, 0.9947, 0.6892, 0.8883, 0.7786, 0.5745, 0.7375, 0.5149, 0.8883, 0.5745, 0.7375, 0.5149, 0.7786, 0.5745, 0.7014, 0.5957, 0.6892, 0.8883, 0.6665, 0.8244, 0.6892, 0.8306, 0.6665, 0.8244, 0.6892, 0.8883, 0.5275, 0.8506, 0.3275, 0.8883, 0.5275, 0.8506, 0.6892, 0.8883, 0.5275, 0.8506, 0.3275, 0.8883, 0.4384, 0.793, 0.3275, 0.8883, 0.3284, 0.7375, 0.3858, 0.7997, 0.7997, 0.5162, 0.793, 0.4593, 0.8883, 0.5745, 0.005319, 0.5745, 0.2164, 0.5254, 0.294, 0.5673, 0.2164, 0.5254, 0.005319, 0.5745, 0.2117, 0.4729, 0.1461, 0.3778, 0.2117, 0.4729, 0.005319, 0.5745, 0.2455, 0.8231, 0.2938, 0.8194, 0.2456, 0.9947, 0.4106, 0.8539, 0.2456, 0.9947, 0.2938, 0.8194, 0.2456, 0.9947, 0.4106, 0.8539, 0.6073, 0.9947, 0.9628, 0.7872, 0.848, 0.5651, 0.9627, 0.5745, 0.848, 0.5651, 0.9628, 0.7872, 0.7804, 0.601, 0.7804, 0.601, 0.9628, 0.7872, 0.7363, 0.6653, 0.5879, 0.6348, 0.7363, 0.6653, 0.9628, 0.7872, 0.9628, 0.7872, 0.00532, 0.7872, 0.5675, 0.6648, 0.6073, 0.0373, 0.4622, 0.09302, 0.2456, 0.03723, 0.1179, 0.556, 0.2115, 0.6357, 0.03723, 0.5745, 0.2625, 0.7206, 0.03723, 0.5745, 0.2115, 0.6357, 0.1971, 0.7347, 0.03723, 0.5745, 0.2625, 0.7206, 0.03723, 0.5745, 0.1971, 0.7347, 0.03723, 0.7872, 0.03723, 0.7872, 0.1971, 0.7347, 0.8883, 0.7872, 0.4125, 0.731, 0.8883, 0.7872, 0.1971, 0.7347, 0.5845, 0.7224, 0.8883, 0.7872, 0.4125, 0.731, 0.7498, 0.691, 0.8883, 0.7872, 0.5845, 0.7224, 0.8883, 0.7872, 0.7498, 0.691, 0.8883, 0.5745, 0.8883, 0.5745, 0.7498, 0.691, 0.7786, 0.5745, 0.7786, 0.5745, 0.7498, 0.691, 0.6631, 0.6464, 0.5845, 0.7224, 0.6631, 0.6464, 0.7498, 0.691, 0.6631, 0.6464, 0.5845, 0.7224, 0.4293, 0.699, 0.9947, 0.5745, 0.9628, 0.2128, 0.9947, 0.2128, 0.402, 0.6793, 0.4293, 0.699, 0.2625, 0.7206, 0.7544, 0.03723, 0.6892, 0.03723, 0.7438, 0.00532, 0.6892, 0.03723, 0.5068, 0.09292, 0.3275, 0.03723, 0.4497, 0.1242, 0.3275, 0.03723, 0.5068, 0.09292, 0.3275, 0.03723, 0.4497, 0.1242, 0.3111, 0.1179, 0.6725, 0.4125, 0.7046, 0.4293, 0.6725, 0.5845, 0.7046, 0.4293, 0.6725, 0.4125, 0.6941, 0.2625, 0.6725, 0.1971, 0.6941, 0.2625, 0.6725, 0.4125, 0.2456, 0.03723, 0.6179, 0.00532, 0.6073, 0.0373, 0.5675, 0.6648, 0.5879, 0.6348, 0.9628, 0.7872, 0.294, 0.5673, 0.00532, 0.7872, 0.005319, 0.5745, 0.294, 0.5673, 0.3435, 0.6295, 0.00532, 0.7872, 0.5675, 0.6648, 0.00532, 0.7872, 0.3435, 0.6295, 0.6298, 0.152, 0.4622, 0.09302, 0.6073, 0.0373, 0.3368, 0.4121, 0.2859, 0.402, 0.3059, 0.2625, 0.2637, 0.6653, 0.4121, 0.6348, 0.2625, 0.7206, 0.3368, 0.6348, 0.3513, 0.6648, 0.2954, 0.699, 0.2859, 0.6793, 0.3368, 0.6348, 0.2954, 0.699, 0.3343, 0.6565, 0.27, 0.6631, 0.2954, 0.4293, 0.3513, 0.4325, 0.3343, 0.6565, 0.2954, 0.4293, 0.5996, 0.5673, 0.7545, 0.5957, 0.73, 0.6464, 0.3343, 0.6565, 0.4004, 0.706, 0.27, 0.6631, 0.442, 0.7836, 0.3858, 0.7997, 0.3284, 0.7375, 0.4004, 0.706, 0.442, 0.7836, 0.3284, 0.7375, 0.5996, 0.5673, 0.6716, 0.5149, 0.7545, 0.5957, 0.5057, 0.4729, 0.6142, 0.5162, 0.558, 0.5254, 0.6142, 0.5162, 0.5057, 0.4729, 0.5616, 0.4593, 0.5616, 0.4593, 0.4106, 0.3778, 0.4725, 0.3728, 0.4106, 0.3778, 0.5616, 0.4593, 0.5057, 0.4729, 0.4106, 0.3778, 0.3335, 0.2326, 0.4725, 0.3728, 0.3335, 0.2326, 0.4106, 0.3778, 0.2938, 0.2609, 0.2455, 0.2128, 0.3335, 0.2326, 0.2938, 0.2609, 0.3335, 0.2326, 0.2455, 0.2128, 0.3108, 0.2128, 0.3516, 0.6653, 0.2648, 0.6357, 0.3205, 0.601, 0.2648, 0.6357, 0.3516, 0.6653, 0.3059, 0.7206, 0.3702, 0.152, 0.2648, 0.2115, 0.3111, 0.1179, 0.2648, 0.2115, 0.3702, 0.152, 0.3205, 0.2196, 0.3702, 0.5651, 0.4497, 0.4519, 0.5378, 0.4367, 0.4497, 0.4519, 0.3702, 0.5651, 0.3111, 0.556, 0.5378, 0.4367, 0.4497, 0.4519, 0.5068, 0.3949, 0.5068, 0.3949, 0.6892, 0.2128, 0.7544, 0.2128, 0.5378, 0.4367, 0.5068, 0.3949, 0.7544, 0.2128, 0.7545, 0.7014, 0.6725, 0.7786, 0.73, 0.6631])
me_l6_destroyed_wall_002.materials.append(mat_infirmary_wall_metal)
me_l6_destroyed_wall_002.update()
me_l6_destroyed_wall_002.normals_split_custom_set([tuple(v) for v in zip(*[iter([0.5039, -0.8637, 0.01408, 0.5041, -0.8636, -0.01405, 0.5046, -0.8632, -0.01409, 0.5048, -0.8631, -0.01409, 0.5046, -0.8632, -0.01409, 0.5041, -0.8636, -0.01405, 0.4589, -0.7649, -0.452, 0.4589, -0.7649, -0.452, 0.4594, -0.7653, -0.4509, 0.4594, -0.7653, -0.4508, 0.4594, -0.7653, -0.4509, 0.4589, -0.7649, -0.452, -0.9471, -0.3194, 0.03111, -0.9472, -0.3192, -0.03119, -0.9471, -0.3194, 0.03112, -0.9472, -0.3191, -0.03119, -0.9471, -0.3194, 0.03112, -0.9472, -0.3192, -0.03119, 0.8546, 0.5187, 0.02372, 0.8559, 0.5166, 0.02307, 0.8553, 0.5175, 0.02343, 0.8565, 0.5157, 0.02267, 0.8553, 0.5175, 0.02343, 0.8559, 0.5166, 0.02307, 0.6488, 0.3977, -0.6488, 0.6488, 0.3978, -0.6488, 0.6487, 0.398, -0.6487, 0.6487, 0.398, -0.6486, 0.6487, 0.398, -0.6487, 0.6488, 0.3978, -0.6488, -1.064e-06, -1.659e-07, 1.0, -3.126e-07, -4.18e-08, 1.0, -4.95e-07, -7.439e-08, 1.0, 2.731e-07, -3.291e-08, 1.0, -4.95e-07, -7.439e-08, 1.0, -3.126e-07, -4.18e-08, 1.0, -4.95e-07, -7.439e-08, 1.0, 2.731e-07, -3.291e-08, 1.0, 2.832e-07, -3.391e-08, 1.0, 3.398e-07, 0.0, -1.0, 3.83e-07, 0.0, -1.0, 4.939e-07, 0.0, -1.0, 3.83e-07, 0.0, -1.0, 3.398e-07, 0.0, -1.0, 0.0, 0.0, -1.0, 0.9503, 0.2498, -0.1859, 0.7286, 0.4305, -0.5328, 0.7362, 0.1206, -0.6659, 0.7286, 0.4305, -0.5328, 0.9503, 0.2498, -0.1859, 0.676, 0.6019, -0.4251, 0.6934, 0.02291, -0.7202, 0.691, 0.02132, -0.7226, 0.6577, -9.549e-07, -0.7533, 0.691, 0.02132, -0.7226, 0.6934, 0.02291, -0.7202, 0.7067, 0.03173, -0.7068, 0.7367, 0.122, -0.6651, 0.7067, 0.03173, -0.7068, 0.6934, 0.02291, -0.7202, 0.7067, 0.03173, -0.7068, 0.7367, 0.122, -0.6651, 0.724, -0.005044, -0.6897, 0.7365, 0.1205, -0.6656, 0.7303, 0.4307, -0.5303, 0.5952, 0.1304, -0.7929, 0.5975, 0.128, -0.7916, 0.708, 0.03019, -0.7055, 0.7363, 0.1217, -0.6657, -0.7062, 0.02874, 0.7075, -0.7072, 0.0001009, 0.707, -0.7071, 8.539e-05, 0.7071, -0.7072, 0.0001009, 0.707, -0.7062, 0.02874, 0.7075, -0.7072, 0.000103, 0.707, -0.7062, -0.02855, 0.7075, -0.7072, 0.000103, 0.707, -0.7062, 0.02874, 0.7075, -0.7072, 1.324e-06, 0.707, -0.7042, 0.02841, 0.7094, -0.705, -0.02851, 0.7086, -0.7058, -0.02856, 0.7078, -0.705, -0.02851, 0.7086, -0.7042, 0.02841, 0.7094, -0.705, -0.02851, 0.7086, -0.7058, -0.02856, 0.7078, -0.7061, 0.02872, 0.7075, -0.9763, 0.1767, -0.1254, -0.9091, 0.4006, 0.1147, -0.9812, 0.1928, 1.674e-05, -0.9091, 0.4006, 0.1147, -0.9763, 0.1767, -0.1254, -0.9607, 0.2418, -0.1361, -0.9607, 0.2418, -0.1361, -0.9763, 0.1767, -0.1254, -0.9616, 0.00721, -0.2743, -0.9707, 0.05255, -0.2345, -0.9616, 0.00721, -0.2743, -0.9763, 0.1767, -0.1254, -0.9763, 0.1738, -0.1287, -0.9529, 0.01496, -0.3028, -0.9529, 0.01496, -0.3028, -0.7041, -0.09129, 0.7042, -0.7041, -0.09129, 0.7042, -0.7041, -0.09129, 0.7042, 0.9354, -0.2483, -0.2516, 0.739, -0.4408, 0.5095, 0.9809, -0.1874, 0.05273, 0.6758, -0.1043, 0.7297, 0.9809, -0.1874, 0.05273, 0.739, -0.4408, 0.5095, 0.9857, -0.08476, 0.146, 0.9809, -0.1874, 0.05273, 0.6758, -0.1043, 0.7297, 0.9809, -0.1874, 0.05273, 0.9857, -0.08476, 0.146, 1.0, -3.393e-06, -9.585e-06, 1.0, -3.393e-06, -9.585e-06, 0.9857, -0.08476, 0.146, 1.0, -5.662e-06, 9.385e-06, 0.9189, 0.02305, 0.3938, 1.0, -5.662e-06, 9.385e-06, 0.9857, -0.08476, 0.146, 0.9472, 0.03877, 0.3181, 1.0, -5.662e-06, 9.385e-06, 0.9189, 0.02305, 0.3938, 0.9866, 0.1263, 0.103, 1.0, -5.662e-06, 9.385e-06, 0.9472, 0.03877, 0.3181, 1.0, -5.662e-06, 9.385e-06, 0.9866, 0.1263, 0.103, 1.0, -1.717e-05, 5.541e-06, 1.0, -1.717e-05, 5.541e-06, 0.9866, 0.1263, 0.103, 0.957, 0.2509, 0.146, 0.957, 0.2509, 0.146, 0.9866, 0.1263, 0.103, 0.7426, 0.3314, 0.582, 0.9472, 0.03877, 0.3181, 0.7426, 0.3314, 0.582, 0.9866, 0.1263, 0.103, 0.7426, 0.3314, 0.582, 0.9472, 0.03877, 0.3181, 0.7535, 0.04093, 0.6561, -0.6882, -0.2294, 0.6883, -0.6882, -0.2294, 0.6883, -0.6882, -0.2294, 0.6883, 0.9036, 0.01019, 0.4284, 0.7512, 0.03554, 0.6591, 0.6759, -0.1039, 0.7297, -1.06e-06, 1.7e-06, -1.0, -1.06e-06, 1.7e-06, -1.0, -1.06e-06, 1.7e-06, -1.0, 0.7092, 0.02554, -0.7046, 0.7092, 0.02555, -0.7046, 0.6145, -0.2088, -0.7608, 0.7048, -0.04538, -0.708, 0.6145, -0.2088, -0.7608, 0.7092, 0.02555, -0.7046, 0.6145, -0.2088, -0.7608, 0.7048, -0.04538, -0.708, 0.5658, -0.2918, -0.7712, 0.9202, 0.02288, 0.3908, 0.749, 0.03584, 0.6616, 0.9397, 0.03859, 0.3399, 0.749, 0.03584, 0.6616, 0.9202, 0.02288, 0.3908, 0.6748, -0.1034, 0.7307, 0.9868, -0.08562, 0.1375, 0.6748, -0.1034, 0.7307, 0.9202, 0.02288, 0.3908, -0.6883, -0.2294, 0.6883, -0.6883, -0.2294, 0.6883, -0.6883, -0.2294, 0.6883, -0.9085, -0.03384, -0.4164, -0.9085, -0.03384, -0.4164, -0.9085, -0.03384, -0.4164, -0.9997, 0.02589, 8.979e-05, -0.9997, 0.02589, 8.979e-05, -0.9997, 0.02589, 8.979e-05, -0.7697, -0.3743, 0.5172, -0.7697, -0.3743, 0.5172, -0.7697, -0.3743, 0.5172, -0.9327, 0.006158, -0.3606, -0.9327, 0.006156, -0.3606, -0.9327, 0.006157, -0.3606, -0.6381, 0.1864, 0.747, -0.6381, 0.1864, 0.747, -0.6381, 0.1864, 0.747, 0.5921, -0.3053, -0.7458, 0.5921, -0.3053, -0.7458, 0.5921, -0.3053, -0.7458, 0.7524, -0.2037, -0.6264, 0.7524, -0.2037, -0.6264, 0.7524, -0.2037, -0.6264, 0.3084, 0.8501, -0.4269, 0.3084, 0.8501, -0.4269, 0.3084, 0.8501, -0.4269, 0.5927, 0.5957, -0.5421, 0.5927, 0.5957, -0.5421, 0.5927, 0.5957, -0.5421, 0.2695, -0.2393, -0.9328, 0.2695, -0.2393, -0.9328, 0.2695, -0.2393, -0.9328, 0.5067, -0.1718, -0.8448, 0.5067, -0.1718, -0.8448, 0.5067, -0.1718, -0.8448, 0.06983, -0.809, -0.5836, 0.06983, -0.809, -0.5836, 0.06983, -0.809, -0.5836, 0.2597, -0.6043, -0.7532, 0.2597, -0.6043, -0.7532, 0.2597, -0.6043, -0.7532, -0.1319, -0.1012, -0.9861, -0.1319, -0.1012, -0.9861, -0.1319, -0.1012, -0.9861, -0.3027, -0.5722, -0.7622, -0.3027, -0.5722, -0.7622, -0.3027, -0.5722, -0.7622, 0.04491, -0.8966, -0.4406, 0.04491, -0.8966, -0.4406, 0.04491, -0.8966, -0.4406, 0.2302, -0.9282, -0.2922, 0.2302, -0.9282, -0.2922, 0.2302, -0.9282, -0.2922, 0.08421, -0.9963, 0.01539, 0.08421, -0.9963, 0.01539, 0.08421, -0.9963, 0.01539, -0.08592, -0.8678, -0.4895, -0.08592, -0.8678, -0.4895, -0.08592, -0.8678, -0.4895, -0.03586, -0.8407, -0.5403, -0.03585, -0.8407, -0.5403, -0.03585, -0.8407, -0.5403, -0.05246, -0.9764, 0.2094, -0.05246, -0.9764, 0.2094, -0.05246, -0.9764, 0.2094, 0.202, -0.9743, 0.09943, 0.202, -0.9743, 0.09943, 0.202, -0.9743, 0.09943, 0.03852, -0.9945, -0.09742, 0.03852, -0.9945, -0.09742, 0.03851, -0.9945, -0.09737, 0.1043, -0.9083, -0.4052, 0.1043, -0.9083, -0.4052, 0.1043, -0.9083, -0.4052, 0.3522, 0.8509, -0.3899, 0.3522, 0.8509, -0.3899, 0.3522, 0.8509, -0.3899, 0.4147, 0.8518, -0.3201, 0.4147, 0.8518, -0.3201, 0.4147, 0.8518, -0.3201, 0.2202, 0.5903, -0.7766, 0.2202, 0.5903, -0.7766, 0.2202, 0.5903, -0.7766, 0.5399, 0.06067, -0.8395, 0.5399, 0.06067, -0.8395, 0.5399, 0.06067, -0.8395, -0.3343, 0.9425, 0.003183, -0.3343, 0.9425, 0.003183, -0.3343, 0.9425, 0.003183, 0.387, 0.7948, -0.4675, 0.387, 0.7948, -0.4675, 0.387, 0.7948, -0.4675, -0.2919, 0.9311, -0.2186, -0.2919, 0.9311, -0.2186, -0.2919, 0.9311, -0.2186, -0.003559, 0.9628, -0.2702, -0.003559, 0.9628, -0.2702, -0.003556, 0.9628, -0.2702, -0.142, 0.984, -0.1076, -0.142, 0.984, -0.1076, -0.142, 0.984, -0.1076, 0.4109, 0.6206, 0.6678, 0.9571, 0.2506, 0.1456, 0.7433, 0.3306, 0.5816])] * 3)])
me_l6_base_wall_001 = bpy.data.meshes.new('L6 base wall.001')
me_l6_base_wall_001.from_pydata([(74.74, -232.5, 35.0), (100.4, -217.5, 35.01), (74.74, -232.5, 135.0), (100.4, -217.5, 135.0), (-95.26, -232.5, -135.0), (-69.6, -217.5, -135.0), (74.74, -232.5, 35.0), (100.4, -217.5, 35.01), (-100.4, -33.02, -135.0), (-100.3, -65.27, -135.0), (-58.26, -25.96, -93.01), (-66.7, -84.16, -101.6), (-46.5, -82.25, -112.0), (-69.62, -63.39, -135.0), (-27.44, -25.96, -93.01), (-69.6, -33.02, -135.0), (-100.3, -217.5, -135.0), (69.74, -217.5, 35.0), (-45.26, -177.4, -79.92), (-22.13, -147.5, -56.75), (-13.8, -126.3, -69.26), (-27.4, -92.45, -61.93), (-20.31, -97.54, -63.38), (20.11, -87.01, -64.06), (-22.13, -147.5, -56.75), (-26.87, -170.6, -79.33), (-45.26, -177.4, -79.92), (-23.71, -179.0, -89.25), (38.32, -110.3, -45.84), (1.812, -112.4, -50.52), (20.11, -87.01, -64.06), (-20.31, -97.54, -63.38), (-69.61, 0.8343, -135.0), (-69.61, 182.5, -135.0), (-29.87, 70.46, -100.3), (100.4, 182.5, 35.0), (-68.27, 19.43, -103.0), (-37.51, 19.43, -103.0), (-39.39, 10.83, -74.11), (-8.531, 10.83, -74.11), (-58.26, -25.96, -93.01), (-27.44, -25.96, -93.01), (-100.4, -33.02, -135.0), (-69.6, -33.02, -135.0), (-29.37, -2.836, -64.08), (1.529, -2.836, -64.08), (-58.26, -25.96, -93.01), (-27.44, -25.96, -93.01), (-39.39, 10.83, -74.11), (-8.531, 10.83, -74.11), (-29.37, -2.836, -64.08), (1.529, -2.836, -64.08), (-100.3, 0.8343, -135.0), (-69.61, 0.8343, -135.0), (-68.27, 19.43, -103.0), (-37.51, 19.43, -103.0), (69.73, 232.5, 35.03), (-29.37, -2.836, -64.08), (-27.4, -92.45, -61.93), (-58.26, -25.96, -93.01), (-66.7, -84.16, -101.6), (-23.71, -179.0, -89.25), (-69.6, -217.5, -135.0), (16.11, -191.3, -49.38), (100.4, -217.5, 35.01), (42.94, -176.6, -22.61), (-29.37, -2.836, -64.08), (69.73, 232.5, 35.03), (-39.39, 10.83, -74.11), (-100.3, 232.5, -135.0), (-68.27, 19.43, -103.0), (-100.3, 0.8343, -135.0), (69.73, 232.5, 35.03), (69.74, -217.5, 35.0), (69.74, 232.5, 135.0), (69.74, -217.5, 135.0), (74.74, -232.5, 35.0), (74.74, -232.5, 135.0), (69.74, -217.5, 35.0), (69.74, -217.5, 135.0), (69.73, 232.5, 35.03), (69.74, 232.5, 135.0), (100.4, 182.5, 35.0), (100.4, 182.5, 135.0), (-69.61, 182.5, -135.0), (-100.3, 232.5, -135.0), (100.4, 182.5, 35.0), (69.73, 232.5, 35.03), (74.74, -232.5, 135.0), (100.4, -217.5, 135.0), (69.74, -217.5, 135.0), (100.4, 182.5, 135.0), (69.74, 232.5, 135.0), (-95.26, -232.5, -135.0), (-69.6, -217.5, -135.0), (-100.3, -217.5, -135.0), (-69.61, -175.0, -135.0), (-100.3, -170.8, -135.0), (-100.3, -65.27, -135.0), (-100.4, -33.02, -135.0), (-69.62, -63.39, -135.0), (-69.6, -33.02, -135.0), (-100.3, 0.8343, -135.0), (-100.3, 232.5, -135.0), (-69.61, 0.8343, -135.0), (-69.61, 182.5, -135.0), (42.94, -176.6, -22.61), (42.7, -143.7, -22.74), (100.4, -217.5, 35.01), (57.91, -95.98, -7.514), (100.4, 182.5, 35.0), (50.58, 8.32, -14.86), (33.79, 57.73, -31.66), (100.4, -217.5, 35.01), (100.4, -217.5, 135.0), (100.4, 182.5, 35.0), (100.4, 182.5, 135.0), (-29.87, 70.46, -100.3), (7.703, 72.88, -57.78), (-69.61, -175.0, -135.0), (-52.38, -182.6, -117.9), (-14.06, -148.0, -60.15), (1.812, -112.4, -50.52), (-6.635, -124.6, -70.7), (1.812, -112.4, -50.52), (-6.635, -124.6, -70.7), (-20.31, -97.54, -63.38), (1.529, -2.836, -64.08), (17.0, -46.16, -67.26), (34.91, 29.16, -46.98), (-52.38, -182.6, -117.9), (-23.71, -179.0, -89.25), (-69.6, -217.5, -135.0), (17.0, -46.16, -67.26), (50.58, 8.32, -14.86), (34.91, 29.16, -46.98), (5.371, -157.2, -47.14), (-26.87, -170.6, -79.33), (-14.06, -148.0, -60.15), (-27.4, -92.45, -61.93), (69.74, -217.5, 35.0), (-22.13, -147.5, -56.75), (-100.3, -170.8, -135.0), (-75.88, -179.8, -110.6), (-27.4, -92.45, -61.93), (-13.8, -126.3, -69.26), (-22.13, -147.5, -56.75), (-75.88, -179.8, -110.6), (-45.26, -177.4, -79.92), (-100.3, -217.5, -135.0), (-100.3, -65.27, -135.0), (-69.62, -63.39, -135.0), (-46.5, -82.25, -112.0), (-46.5, -82.25, -112.0), (-100.3, -65.27, -135.0), (-66.7, -84.16, -101.6), (-66.7, -84.16, -101.6), (-46.5, -82.25, -112.0), (20.11, -87.01, -64.06), (20.11, -87.01, -64.06), (-66.7, -84.16, -101.6), (-27.4, -92.45, -61.93), (-13.8, -126.3, -69.26), (-20.31, -97.54, -63.38), (-6.635, -124.6, -70.7), (-6.635, -124.6, -70.7), (-13.8, -126.3, -69.26), (-14.06, -148.0, -60.15), (-13.8, -126.3, -69.26), (-14.06, -148.0, -60.15), (-22.13, -147.5, -56.75), (-14.06, -148.0, -60.15), (-22.13, -147.5, -56.75), (-26.87, -170.6, -79.33), (-45.26, -177.4, -79.92), (-23.71, -179.0, -89.25), (-52.38, -182.6, -117.9), (-52.38, -182.6, -117.9), (-45.26, -177.4, -79.92), (-75.88, -179.8, -110.6), (-75.88, -179.8, -110.6), (-52.38, -182.6, -117.9), (-69.61, -175.0, -135.0), (-69.61, -175.0, -135.0), (-75.88, -179.8, -110.6), (-100.3, -170.8, -135.0), (1.812, -112.4, -50.52), (5.371, -157.2, -47.14), (-14.06, -148.0, -60.15), (-23.71, -179.0, -89.25), (16.11, -191.3, -49.38), (43.53, -161.6, -40.8), (57.91, -95.98, -7.514), (27.48, -53.46, -42.68), (50.58, 8.32, -14.86), (43.53, -161.6, -40.8), (42.7, -143.7, -22.74), (38.32, -110.3, -45.84), (38.32, -110.3, -45.84), (43.53, -161.6, -40.8), (5.371, -157.2, -47.14), (-23.71, -179.0, -89.25), (43.53, -161.6, -40.8), (5.371, -157.2, -47.14), (38.32, -110.3, -45.84), (5.371, -157.2, -47.14), (1.812, -112.4, -50.52), (-23.71, -179.0, -89.25), (5.371, -157.2, -47.14), (-26.87, -170.6, -79.33), (6.527, -48.63, -82.74), (-46.5, -82.25, -112.0), (-27.44, -25.96, -93.01), (-27.44, -25.96, -93.01), (6.527, -48.63, -82.74), (1.529, -2.836, -64.08), (-37.51, 19.43, -103.0), (-69.61, 0.8343, -135.0), (-29.87, 70.46, -100.3), (-8.531, 10.83, -74.11), (1.529, -2.836, -64.08), (34.91, 29.16, -46.98), (-100.3, -217.5, -135.0), (-95.26, -232.5, -135.0), (74.74, -232.5, 35.0), (74.74, -232.5, 35.0), (-100.3, -217.5, -135.0), (69.74, -217.5, 35.0), (38.32, -110.3, -45.84), (20.11, -87.01, -64.06), (17.0, -46.16, -67.26), (1.529, -2.836, -64.08), (6.527, -48.63, -82.74), (17.0, -46.16, -67.26), (57.91, -95.98, -7.514), (38.32, -110.3, -45.84), (27.48, -53.46, -42.68), (17.0, -46.16, -67.26), (38.32, -110.3, -45.84), (27.48, -53.46, -42.68), (42.94, -176.6, -22.61), (16.11, -191.3, -49.38), (43.53, -161.6, -40.8), (43.53, -161.6, -40.8), (42.94, -176.6, -22.61), (42.7, -143.7, -22.74), (20.11, -87.01, -64.06), (6.527, -48.63, -82.74), (17.0, -46.16, -67.26), (-46.5, -82.25, -112.0), (20.11, -87.01, -64.06), (6.527, -48.63, -82.74), (34.91, 29.16, -46.98), (-8.531, 10.83, -74.11), (5.442, 50.92, -76.35), (34.91, 29.16, -46.98), (50.58, 8.32, -14.86), (33.79, 57.73, -31.66), (-8.531, 10.83, -74.11), (-37.51, 19.43, -103.0), (5.442, 50.92, -76.35), (7.703, 72.88, -57.78), (34.91, 29.16, -46.98), (33.79, 57.73, -31.66), (34.91, 29.16, -46.98), (5.442, 50.92, -76.35), (7.703, 72.88, -57.78), (7.703, 72.88, -57.78), (33.79, 57.73, -31.66), (27.48, -53.46, -42.68), (17.0, -46.16, -67.26), (50.58, 8.32, -14.86), (38.32, -110.3, -45.84), (42.7, -143.7, -22.74), (57.91, -95.98, -7.514), (5.442, 50.92, -76.35), (-29.87, 70.46, -100.3), (7.703, 72.88, -57.78), (-29.87, 70.46, -100.3), (-37.51, 19.43, -103.0), (5.442, 50.92, -76.35)], [], [(0, 1, 2), (3, 2, 1), (4, 5, 6), (7, 6, 5), (8, 9, 10), (11, 10, 9), (12, 13, 14), (15, 14, 13), (16, 17, 18), (19, 18, 17), (20, 21, 22), (23, 22, 21), (24, 25, 26), (27, 26, 25), (28, 29, 30), (31, 30, 29), (32, 33, 34), (35, 34, 33), (36, 37, 38), (39, 38, 37), (40, 41, 42), (43, 42, 41), (44, 45, 46), (47, 46, 45), (48, 49, 50), (51, 50, 49), (52, 53, 54), (55, 54, 53), (56, 57, 58), (59, 58, 57), (58, 59, 60), (63, 62, 61), (62, 63, 64), (65, 64, 63), (66, 67, 68), (69, 68, 67), (68, 69, 70), (71, 70, 69), (72, 73, 74), (75, 74, 73), (76, 77, 78), (79, 78, 77), (80, 81, 82), (83, 82, 81), (84, 85, 86), (87, 86, 85), (88, 89, 90), (91, 90, 89), (90, 91, 92), (95, 94, 93), (94, 95, 96), (97, 96, 95), (98, 99, 100), (101, 100, 99), (102, 103, 104), (105, 104, 103), (106, 107, 108), (109, 108, 107), (108, 109, 110), (111, 110, 109), (110, 111, 112), (115, 114, 113), (114, 115, 116), (110, 118, 117), (119, 120, 62), (123, 122, 121), (124, 125, 126), (129, 128, 127), (130, 131, 132), (135, 134, 133), (136, 137, 138), (139, 17, 67), (140, 58, 141), (16, 143, 142), (144, 145, 146), (149, 148, 147), (150, 151, 152), (155, 154, 153), (156, 157, 158), (161, 160, 159), (162, 163, 164), (167, 166, 165), (168, 169, 170), (173, 172, 171), (174, 175, 176), (179, 178, 177), (180, 181, 182), (185, 184, 183), (186, 187, 188), (191, 190, 189), (192, 193, 194), (197, 196, 195), (198, 199, 200), (203, 202, 201), (204, 205, 206), (209, 208, 207), (210, 211, 212), (215, 214, 213), (216, 217, 218), (221, 220, 219), (222, 223, 224), (227, 226, 225), (228, 229, 230), (233, 232, 231), (234, 235, 236), (239, 238, 237), (240, 241, 242), (245, 244, 243), (246, 247, 248), (251, 250, 249), (252, 253, 254), (257, 256, 255), (258, 259, 260), (263, 262, 261), (264, 265, 266), (35, 268, 267), (269, 270, 271), (274, 273, 272), (275, 276, 277), (280, 279, 278)])
me_l6_base_wall_001.polygons.foreach_set('use_smooth', [True] * 120)
_uv = me_l6_base_wall_001.uv_layers.new(name='UVMap_0')
_uv.uv.foreach_set('vector', [0.659, 0.5745, 0.7136, 0.5745, 0.659, 0.7872, 0.7136, 0.7872, 0.659, 0.7872, 0.7136, 0.5745, 0.2973, 0.2128, 0.3519, 0.2128, 0.659, 0.5745, 0.7136, 0.5745, 0.659, 0.5745, 0.3519, 0.2128, 0.2864, 0.4297, 0.2867, 0.3611, 0.3761, 0.4448, 0.3581, 0.3209, 0.3761, 0.4448, 0.2867, 0.3611, 0.5989, 0.325, 0.6481, 0.3651, 0.5584, 0.4448, 0.6481, 0.4297, 0.5584, 0.4448, 0.6481, 0.3651, 0.2867, 0.03723, 0.6484, 0.03723, 0.4036, 0.1225, 0.453, 0.1862, 0.4036, 0.1225, 0.6484, 0.03723, 0.5294, 0.2312, 0.5583, 0.3033, 0.5432, 0.2925, 0.4572, 0.3149, 0.5432, 0.2925, 0.5583, 0.3033, 0.547, 0.3792, 0.5572, 0.3312, 0.5964, 0.33, 0.5505, 0.3101, 0.5964, 0.33, 0.5572, 0.3312, 0.4185, 0.2653, 0.4961, 0.2608, 0.4572, 0.3149, 0.5432, 0.2925, 0.4572, 0.3149, 0.4961, 0.2608, 0.6481, 0.5018, 0.6481, 0.8883, 0.5636, 0.6499, 0.2864, 0.8883, 0.5636, 0.6499, 0.6481, 0.8883, 0.3547, 0.2808, 0.4202, 0.2808, 0.4163, 0.3423, 0.4818, 0.3423, 0.4163, 0.3423, 0.4202, 0.2808, 0.6239, 0.3021, 0.5584, 0.3021, 0.7136, 0.2128, 0.6481, 0.2128, 0.7136, 0.2128, 0.5584, 0.3021, 0.5622, 0.3636, 0.4967, 0.3636, 0.6239, 0.3021, 0.5584, 0.3021, 0.6239, 0.3021, 0.4967, 0.3636, 0.5837, 0.523, 0.5181, 0.523, 0.5622, 0.494, 0.4967, 0.494, 0.5622, 0.494, 0.5181, 0.523, 0.2864, 0.2128, 0.3519, 0.2128, 0.3547, 0.2808, 0.4202, 0.2808, 0.3547, 0.2808, 0.3519, 0.2128, 0.005319, 0.5745, 0.506, 0.3636, 0.6967, 0.3682, 0.5552, 0.3021, 0.6967, 0.3682, 0.506, 0.3636, 0.6967, 0.3682, 0.5552, 0.3021, 0.6791, 0.2838, 0.4657, 0.09292, 0.6481, 0.03723, 0.5505, 0.1192, 0.6481, 0.03723, 0.4657, 0.09292, 0.2864, 0.03723, 0.4086, 0.1242, 0.2864, 0.03723, 0.4657, 0.09292, 0.4378, 0.494, 0.6484, 0.9947, 0.4163, 0.523, 0.2867, 0.9947, 0.4163, 0.523, 0.6484, 0.9947, 0.4163, 0.523, 0.2867, 0.9947, 0.3547, 0.5413, 0.2864, 0.5018, 0.3547, 0.5413, 0.2867, 0.9947, 0.005319, 0.5745, 0.9628, 0.5745, 0.00532, 0.7872, 0.9628, 0.7872, 0.00532, 0.7872, 0.9628, 0.5745, 0.9947, 0.5745, 0.9947, 0.7872, 0.9628, 0.5745, 0.9628, 0.7872, 0.9628, 0.5745, 0.9947, 0.7872, 0.9947, 0.5745, 0.9947, 0.7872, 0.8883, 0.5745, 0.8883, 0.7872, 0.8883, 0.5745, 0.9947, 0.7872, 0.6481, 0.8883, 0.7133, 0.9947, 0.2864, 0.8883, 0.3516, 0.9947, 0.2864, 0.8883, 0.7133, 0.9947, 0.659, 0.005319, 0.7136, 0.03723, 0.6484, 0.03723, 0.7136, 0.8883, 0.6484, 0.03723, 0.7136, 0.03723, 0.6484, 0.03723, 0.7136, 0.8883, 0.6484, 0.9947, 0.7133, 0.03723, 0.6481, 0.03723, 0.7027, 0.00532, 0.6481, 0.03723, 0.7133, 0.03723, 0.6481, 0.1276, 0.7133, 0.1365, 0.6481, 0.1276, 0.7133, 0.03723, 0.7133, 0.3611, 0.7136, 0.4297, 0.6481, 0.3651, 0.6481, 0.4297, 0.6481, 0.3651, 0.7136, 0.4297, 0.7136, 0.5018, 0.7133, 0.9947, 0.6481, 0.5018, 0.6481, 0.8883, 0.6481, 0.5018, 0.7133, 0.9947, 0.1242, 0.4519, 0.1944, 0.4516, 0.03723, 0.5745, 0.2958, 0.484, 0.03723, 0.5745, 0.1944, 0.4516, 0.03723, 0.5745, 0.2958, 0.484, 0.8883, 0.5745, 0.5177, 0.4684, 0.8883, 0.5745, 0.2958, 0.484, 0.8883, 0.5745, 0.5177, 0.4684, 0.6228, 0.4325, 0.8883, 0.5745, 0.03723, 0.7872, 0.03723, 0.5745, 0.03723, 0.7872, 0.8883, 0.5745, 0.8883, 0.7872, 0.8883, 0.5745, 0.6551, 0.3771, 0.6499, 0.2866, 0.6481, 0.1276, 0.6114, 0.1116, 0.6481, 0.03723, 0.2348, 0.3496, 0.2608, 0.3925, 0.1854, 0.3718, 0.2608, 0.3925, 0.2348, 0.3496, 0.2925, 0.3652, 0.4257, 0.562, 0.4638, 0.4018, 0.4967, 0.494, 0.1116, 0.2491, 0.1192, 0.3101, 0.03723, 0.2128, 0.562, 0.4, 0.5177, 0.4684, 0.4018, 0.3569, 0.4886, 0.1656, 0.5572, 0.137, 0.53, 0.1854, 0.4417, 0.3033, 0.6484, 0.03723, 0.6484, 0.9947, 0.9628, 0.5745, 0.6967, 0.3682, 0.8138, 0.3792, 0.2867, 0.03723, 0.3386, 0.1175, 0.2867, 0.1365, 0.6967, 0.3682, 0.7688, 0.3526, 0.8138, 0.3792, 0.9628, 0.2128, 0.8775, 0.33, 0.8825, 0.2646, 0.2867, 0.2128, 0.3519, 0.2128, 0.4011, 0.2618, 0.3581, 0.2838, 0.2867, 0.2128, 0.4011, 0.2618, 0.3581, 0.2838, 0.4011, 0.2618, 0.5428, 0.3637, 0.4417, 0.3682, 0.3581, 0.2838, 0.5428, 0.3637, 0.5294, 0.2312, 0.5432, 0.2925, 0.5141, 0.2348, 0.53, 0.1854, 0.5294, 0.2312, 0.5141, 0.2348, 0.5294, 0.2312, 0.53, 0.1854, 0.547, 0.1862, 0.5572, 0.3312, 0.547, 0.3792, 0.53, 0.3718, 0.5964, 0.33, 0.5505, 0.3101, 0.6114, 0.2491, 0.6614, 0.2646, 0.5964, 0.33, 0.6114, 0.2491, 0.6614, 0.2646, 0.6114, 0.2491, 0.6481, 0.2128, 0.7133, 0.2128, 0.6614, 0.2646, 0.6481, 0.2128, 0.4961, 0.2608, 0.4886, 0.1656, 0.53, 0.1854, 0.4074, 0.1561, 0.4657, 0.09292, 0.5505, 0.1192, 0.2958, 0.484, 0.3863, 0.4092, 0.5177, 0.4684, 0.2653, 0.4025, 0.1944, 0.4516, 0.1561, 0.4132, 0.4185, 0.2653, 0.4074, 0.1561, 0.4886, 0.1656, 0.4886, 0.3997, 0.4074, 0.4132, 0.5505, 0.3101, 0.4185, 0.2653, 0.4886, 0.1656, 0.4961, 0.2608, 0.5572, 0.3312, 0.4886, 0.3997, 0.5505, 0.3101, 0.4861, 0.3965, 0.5989, 0.325, 0.5584, 0.4448, 0.4967, 0.494, 0.4861, 0.3965, 0.5584, 0.4448, 0.5413, 0.2808, 0.5018, 0.2128, 0.6499, 0.2866, 0.4257, 0.562, 0.4967, 0.494, 0.5181, 0.523, 0.9628, 0.2128, 0.9947, 0.2128, 0.9947, 0.5745, 0.6484, 0.03723, 0.2867, 0.03723, 0.659, 0.00532, 0.4185, 0.2653, 0.4572, 0.3149, 0.4638, 0.4018, 0.4018, 0.3569, 0.3965, 0.324, 0.494, 0.3636, 0.2958, 0.484, 0.2653, 0.4025, 0.3863, 0.4092, 0.3863, 0.4092, 0.2653, 0.4025, 0.4018, 0.3569, 0.1242, 0.4519, 0.09292, 0.3949, 0.1561, 0.4132, 0.1944, 0.4516, 0.1242, 0.4519, 0.1561, 0.4132, 0.3149, 0.3637, 0.3965, 0.324, 0.4018, 0.3569, 0.4861, 0.3965, 0.4572, 0.3149, 0.5989, 0.325, 0.4257, 0.562, 0.5181, 0.523, 0.4884, 0.6083, 0.6228, 0.4325, 0.5177, 0.4684, 0.562, 0.4, 0.5181, 0.523, 0.5798, 0.5413, 0.4884, 0.6083, 0.6228, 0.4325, 0.562, 0.4, 0.6551, 0.3771, 0.562, 0.4, 0.6083, 0.3376, 0.6551, 0.3771, 0.2864, 0.8883, 0.428, 0.6228, 0.4836, 0.6551, 0.3863, 0.4092, 0.4018, 0.3569, 0.5177, 0.4684, 0.2958, 0.484, 0.1944, 0.4516, 0.2653, 0.4025, 0.6083, 0.3376, 0.6499, 0.2866, 0.6551, 0.3771, 0.4884, 0.6083, 0.5798, 0.5413, 0.5636, 0.6499])
me_l6_base_wall_001.materials.append(mat_infirmary_wall_metal)
me_l6_base_wall_001.update()
me_l6_base_wall_001.normals_split_custom_set([tuple(v) for v in zip(*[iter([0.5048, -0.8631, -0.01409, 0.5046, -0.8632, -0.01409, 0.504, -0.8636, 0.01409, 0.5039, -0.8637, 0.01408, 0.504, -0.8636, 0.01409, 0.5046, -0.8632, -0.01409, 0.4589, -0.7649, -0.452, 0.4589, -0.7649, -0.452, 0.4594, -0.7653, -0.4509, 0.4594, -0.7653, -0.4508, 0.4594, -0.7653, -0.4509, 0.4589, -0.7649, -0.452, -0.6862, -0.01037, 0.7273, -0.7057, -0.002365, 0.7085, -0.7057, -0.002409, 0.7085, -0.7056, -0.002532, 0.7086, -0.7057, -0.002409, 0.7085, -0.7057, -0.002365, 0.7085, 0.7057, -0.0004639, -0.7085, 0.7057, -0.0004639, -0.7085, 0.7057, -0.0004639, -0.7085, 0.7057, -0.000464, -0.7085, 0.7057, -0.0004639, -0.7085, 0.7057, -0.0004639, -0.7085, -0.71, 0.02706, 0.7037, -0.7106, 0.02697, 0.7031, -0.716, -0.02666, 0.6975, -0.7112, 0.02685, 0.7025, -0.716, -0.02666, 0.6975, -0.7106, 0.02697, 0.7031, -0.06779, 0.185, -0.9804, -0.06646, 0.1868, -0.9801, -0.06667, 0.1865, -0.9802, -0.06546, 0.1882, -0.98, -0.06667, 0.1865, -0.9802, -0.06646, 0.1868, -0.9801, -0.2404, 0.703, -0.6693, -0.2404, 0.703, -0.6693, -0.2404, 0.703, -0.6693, -0.2404, 0.703, -0.6693, -0.2404, 0.703, -0.6693, -0.2404, 0.703, -0.6693, 0.1375, -0.5411, -0.8297, 0.1333, -0.539, -0.8317, 0.1326, -0.5388, -0.832, 0.1255, -0.5354, -0.8352, 0.1326, -0.5388, -0.832, 0.1333, -0.539, -0.8317, 0.6577, -1.274e-07, -0.7533, 0.6934, 0.02292, -0.7202, 0.6786, 0.01329, -0.7344, 0.7094, 0.01679, -0.7046, 0.6786, 0.01329, -0.7344, 0.6934, 0.02292, -0.7202, -3.949e-07, -0.9585, -0.2851, -3.945e-07, -0.9585, -0.2851, -3.941e-07, -0.9585, -0.2851, -3.937e-07, -0.9585, -0.2851, -3.941e-07, -0.9585, -0.2851, -3.945e-07, -0.9585, -0.2851, 7.907e-06, 0.9861, -0.166, 5.41e-06, 0.9861, -0.166, 2.872e-06, 0.9861, -0.1659, 3.726e-07, 0.9861, -0.1659, 2.872e-06, 0.9861, -0.1659, 5.41e-06, 0.9861, -0.166, 1.067e-06, 0.7811, -0.6244, -1.758e-06, 0.7811, -0.6244, -3.372e-06, 0.7811, -0.6244, -6.203e-06, 0.7811, -0.6244, -3.372e-06, 0.7811, -0.6244, -1.758e-06, 0.7811, -0.6244, -1.634e-06, -0.5915, -0.8063, -1.317e-06, -0.5915, -0.8063, -1.482e-06, -0.5915, -0.8063, -1.165e-06, -0.5915, -0.8063, -1.482e-06, -0.5915, -0.8063, -1.317e-06, -0.5915, -0.8063, 0.0275, -0.8794, 0.4753, 0.02751, -0.8794, 0.4753, 0.02751, -0.8794, 0.4753, 0.02751, -0.8794, 0.4753, 0.02751, -0.8794, 0.4753, 0.02751, -0.8794, 0.4753, -0.6897, -0.009105, 0.7241, -0.7284, 0.003292, 0.6851, -0.7095, 0.0003001, 0.7047, -0.7091, 0.0005968, 0.7051, -0.7095, 0.0003001, 0.7047, -0.7284, 0.003292, 0.6851, -0.7095, 0.0003001, 0.7047, -0.7091, 0.0005968, 0.7051, -0.7108, -0.001017, 0.7034, 0.7093, 0.02553, -0.7044, 0.7071, -0.0028, -0.7071, 0.7107, 0.02529, -0.703, 0.7071, -0.0028, -0.7071, 0.7093, 0.02553, -0.7044, 0.7071, -0.002834, -0.7071, 0.7071, -0.002824, -0.7071, 0.7071, -0.002834, -0.7071, 0.7093, 0.02553, -0.7044, -0.7249, 0.01335, 0.6888, -0.7061, 0.02866, 0.7075, -0.7054, -0.02856, 0.7082, -0.7058, -0.0286, 0.7078, -0.7054, -0.02856, 0.7082, -0.7061, 0.02866, 0.7075, -0.7054, -0.02856, 0.7082, -0.7058, -0.0286, 0.7078, -0.7072, 1.129e-06, 0.707, -0.7072, 1.211e-06, 0.707, -0.7072, 1.129e-06, 0.707, -0.7058, -0.0286, 0.7078, -1.0, -1.773e-05, 8.165e-05, -1.0, -2.468e-06, 1.294e-05, -1.0, -1.527e-05, 7.055e-05, -1.0, 0.0, 1.831e-06, -1.0, -1.527e-05, 7.055e-05, -1.0, -2.468e-06, 1.294e-05, -0.9471, -0.3194, 0.03111, -0.9472, -0.3192, -0.03119, -0.9471, -0.3194, 0.03112, -0.9472, -0.3191, -0.03119, -0.9471, -0.3194, 0.03112, -0.9472, -0.3192, -0.03119, 0.8546, 0.5187, 0.02372, 0.8559, 0.5166, 0.02307, 0.8553, 0.5175, 0.02343, 0.8565, 0.5157, 0.02267, 0.8553, 0.5175, 0.02343, 0.8559, 0.5166, 0.02307, 0.6488, 0.3977, -0.6488, 0.6488, 0.3978, -0.6488, 0.6487, 0.398, -0.6487, 0.6487, 0.398, -0.6486, 0.6487, 0.398, -0.6487, 0.6488, 0.3978, -0.6488, -1.064e-06, -1.659e-07, 1.0, -3.126e-07, -4.18e-08, 1.0, -4.95e-07, -7.439e-08, 1.0, 2.731e-07, -3.291e-08, 1.0, -4.95e-07, -7.439e-08, 1.0, -3.126e-07, -4.18e-08, 1.0, -4.95e-07, -7.439e-08, 1.0, 2.731e-07, -3.291e-08, 1.0, 2.832e-07, -3.391e-08, 1.0, -9.723e-07, 5.35e-07, -1.0, -1.389e-06, 4.288e-07, -1.0, -1.06e-06, 1.7e-06, -1.0, -1.389e-06, 4.288e-07, -1.0, -9.723e-07, 5.35e-07, -1.0, -5.497e-07, -6.218e-07, -1.0, 0.0, -9.816e-07, -1.0, -5.497e-07, -6.218e-07, -1.0, -9.723e-07, 5.35e-07, -1.0, 0.0, 0.0, -1.0, 0.0, 0.0, -1.0, 0.0, 0.0, -1.0, 0.0002373, 0.0002373, -1.0, 0.0, 0.0, -1.0, 0.0, 0.0, -1.0, 5.501e-07, 0.0, -1.0, -4.022e-07, 0.0, -1.0, 4.453e-07, 0.0, -1.0, 0.0002367, 0.0002371, -1.0, 4.453e-07, 0.0, -1.0, -4.022e-07, 0.0, -1.0, 0.7091, 0.002567, -0.7051, 0.7079, 0.0007566, -0.7063, 0.7078, 0.0005999, -0.7064, 0.6964, 0.02427, -0.7173, 0.7078, 0.0005999, -0.7064, 0.7079, 0.0007566, -0.7063, 0.7078, 0.0005999, -0.7064, 0.6964, 0.02427, -0.7173, 0.7074, -4.294e-05, -0.7068, 0.7075, -5.226e-05, -0.7067, 0.7074, -4.294e-05, -0.7068, 0.6964, 0.02427, -0.7173, 0.7074, -4.294e-05, -0.7068, 0.7075, -5.226e-05, -0.7067, 0.7075, -4.342e-05, -0.7068, 1.0, -9.043e-07, 1.059e-05, 1.0, -5.542e-06, -7.996e-06, 1.0, -6.593e-06, -1.221e-05, 1.0, -5.542e-06, -7.996e-06, 1.0, -9.043e-07, 1.059e-05, 1.0, 1.465e-07, 1.48e-05, 0.7128, 0.0009146, -0.7013, 0.7365, -0.05182, -0.6745, 0.6909, -0.001153, -0.723, 0.7042, 0.0001187, -0.71, 0.7042, 0.0001187, -0.71, 0.7042, 0.0001187, -0.71, 0.9116, -0.3816, -0.1527, 0.9116, -0.3816, -0.1527, 0.9116, -0.3816, -0.1527, 0.6632, 0.4758, -0.5778, 0.6632, 0.4758, -0.5778, 0.6632, 0.4758, -0.5778, 0.3079, 0.1784, -0.9346, 0.3079, 0.1784, -0.9346, 0.3079, 0.1784, -0.9346, 0.7071, -0.00277, -0.7071, 0.7106, 0.02531, -0.7031, 0.7071, -0.00277, -0.7071, 0.8747, -0.07926, -0.4781, 0.8747, -0.07926, -0.4781, 0.8747, -0.07926, -0.4781, 0.6208, 0.2717, -0.7354, 0.6208, 0.2717, -0.7354, 0.6208, 0.2717, -0.7354, -0.7064, -5.992e-05, 0.7078, -0.7251, -0.01019, 0.6886, -0.7244, 0.01241, 0.6893, -0.7112, 0.02683, 0.7025, -0.7071, -0.001145, 0.7071, -0.7112, 0.02683, 0.7025, -0.7057, -0.0285, 0.7079, -0.7072, 0.0001175, 0.707, -0.705, 0.02865, 0.7086, -0.7065, -0.1331, -0.6951, -0.7065, -0.1331, -0.6951, -0.7065, -0.1331, -0.6951, -0.6961, -0.02258, 0.7175, -0.6998, -0.02544, 0.7139, -0.7079, 0.001057, 0.7063, 0.03058, -0.7477, -0.6634, 0.03058, -0.7477, -0.6634, 0.03058, -0.7477, -0.6634, -0.117, -0.9101, -0.3976, -0.117, -0.9101, -0.3976, -0.117, -0.9101, -0.3976, 0.05255, -0.9882, -0.1438, 0.05255, -0.9882, -0.1438, 0.05255, -0.9882, -0.1438, 0.09583, -0.9512, -0.2934, 0.09583, -0.9512, -0.2934, 0.09583, -0.9512, -0.2934, -0.2238, 0.13, -0.9659, -0.2238, 0.13, -0.9659, -0.2238, 0.13, -0.9659, -0.0937, -0.3853, -0.918, -0.0937, -0.3853, -0.918, -0.0937, -0.3853, -0.918, -0.4085, -0.3414, -0.8465, -0.4085, -0.3414, -0.8465, -0.4085, -0.3414, -0.8465, -0.2786, 0.6995, -0.6581, -0.2786, 0.6995, -0.6581, -0.2786, 0.6995, -0.6581, 0.02346, 0.9866, -0.1617, 0.02346, 0.9866, -0.1617, 0.02346, 0.9866, -0.1617, 0.08433, 0.9887, -0.1239, 0.08433, 0.9887, -0.1239, 0.08433, 0.9887, -0.1239, 0.1691, 0.954, 0.2476, 0.1691, 0.954, 0.2476, 0.1691, 0.954, 0.2476, 0.1154, 0.9633, 0.2425, 0.1154, 0.9633, 0.2425, 0.1154, 0.9633, 0.2425, 0.5499, -0.01929, -0.835, 0.5499, -0.01929, -0.835, 0.5499, -0.01929, -0.835, 0.6052, -0.3526, -0.7137, 0.6052, -0.3526, -0.7137, 0.6052, -0.3526, -0.7137, 0.776, 0.03535, -0.6298, 0.776, 0.03536, -0.6298, 0.776, 0.03536, -0.6298, 0.9941, 0.0962, -0.04964, 0.9941, 0.0962, -0.04964, 0.9941, 0.0962, -0.04964, 0.1436, -0.05381, -0.9882, 0.1436, -0.05381, -0.9882, 0.1436, -0.05381, -0.9882, 0.208, 0.8062, -0.5539, 0.208, 0.8062, -0.5539, 0.208, 0.8062, -0.5539, 0.1306, -0.06429, -0.9894, 0.1306, -0.06429, -0.9894, 0.1306, -0.06429, -0.9894, 0.258, 0.7793, -0.571, 0.258, 0.7793, -0.571, 0.258, 0.7793, -0.571, 0.4165, 0.1571, -0.8955, 0.4165, 0.1571, -0.8955, 0.4165, 0.1571, -0.8955, 0.4884, 0.3743, -0.7882, 0.4884, 0.3743, -0.7882, 0.4884, 0.3743, -0.7882, 0.7165, -0.085, -0.6924, 0.7165, -0.085, -0.6924, 0.7165, -0.085, -0.6924, 0.582, -0.1455, -0.8001, 0.582, -0.1455, -0.8001, 0.582, -0.1455, -0.8001, -0.6882, -0.2294, 0.6883, -0.6882, -0.2294, 0.6883, -0.6882, -0.2294, 0.6883, -0.6883, -0.2294, 0.6883, -0.6883, -0.2294, 0.6883, -0.6883, -0.2294, 0.6883, 0.706, -0.001898, -0.7082, 0.706, -0.001898, -0.7082, 0.706, -0.001898, -0.7082, 0.7624, 0.3137, -0.566, 0.7624, 0.3137, -0.566, 0.7624, 0.3137, -0.566, 0.849, 0.2138, -0.4833, 0.849, 0.2138, -0.4833, 0.849, 0.2138, -0.4833, 0.9251, 0.1812, -0.3336, 0.9251, 0.1812, -0.3337, 0.9251, 0.1812, -0.3337, 0.7147, -0.5619, -0.4164, 0.7147, -0.5619, -0.4164, 0.7147, -0.5619, -0.4164, 0.9994, 0.02366, 0.02552, 0.9994, 0.02366, 0.02552, 0.9994, 0.02366, 0.02552, 0.8267, 0.0187, -0.5624, 0.8267, 0.0187, -0.5624, 0.8267, 0.0187, -0.5624, 0.5768, -0.2101, -0.7894, 0.5768, -0.2101, -0.7894, 0.5768, -0.2101, -0.7894, 0.5753, -0.2719, -0.7714, 0.5753, -0.2719, -0.7714, 0.5753, -0.2719, -0.7714, 0.928, 0.1935, -0.3185, 0.928, 0.1935, -0.3185, 0.928, 0.1935, -0.3185, 0.6692, -0.2617, -0.6955, 0.6692, -0.2617, -0.6955, 0.6692, -0.2617, -0.6955, 0.7566, 0.3316, -0.5635, 0.7566, 0.3316, -0.5635, 0.7566, 0.3316, -0.5635, 0.7783, 0.3568, -0.5166, 0.7783, 0.3568, -0.5166, 0.7783, 0.3568, -0.5166, 0.7074, -2.523e-05, -0.7068, 0.7074, -2.523e-05, -0.7068, 0.7376, -0.05391, -0.6731, 0.9014, -0.1372, -0.4106, 0.9014, -0.1372, -0.4106, 0.9014, -0.1372, -0.4106, 0.9019, -0.1596, -0.4014, 0.9019, -0.1596, -0.4014, 0.9019, -0.1596, -0.4014, 0.6582, 0.4454, -0.6069, 0.6582, 0.4454, -0.6069, 0.6582, 0.4454, -0.6069, 0.5757, -0.03375, -0.817, 0.5757, -0.03376, -0.817, 0.5757, -0.03375, -0.817])] * 3)])
arm_armature = bpy.data.armatures.new('Armature')  # bones are not reproduced

# ---- objects
ob_armature = bpy.data.objects.new('Armature', arm_armature)
ob_wall_base_wall = bpy.data.objects.new('@wall base wall', me_wall_base_wall)
ob_pathfinding_sphere_0 = bpy.data.objects.new('#pathfinding_sphere_0', me_pathfinding_sphere_0)
ob_wall_destroyed_wall = bpy.data.objects.new('@wall destroyed wall', me_l6_destroyed_wall_001)
ob_l6_destroyed_wall = bpy.data.objects.new('L6 destroyed wall', me_l6_destroyed_wall_002)
ob_l6_base_wall = bpy.data.objects.new('L6 base wall', me_l6_base_wall_001)

# ---- transforms, parenting, visibility, modifiers, constraints
ob_armature.location = (0.0, 0.0, 0.0)
ob_wall_base_wall.parent = ob_armature
ob_wall_base_wall.location = (0.0, -1.0, 0.0)
_m = ob_wall_base_wall.modifiers.new('Triangulate', 'TRIANGULATE')
_m.keep_custom_normals = True
_m = ob_wall_base_wall.modifiers.new('EdgeSplit', 'EDGE_SPLIT')
_m.use_edge_angle = False
ob_pathfinding_sphere_0.parent = ob_armature
ob_pathfinding_sphere_0.location = (0.0, -1.0, 0.0)
ob_pathfinding_sphere_0.scale = (183.7, 183.7, 183.7)
_m = ob_pathfinding_sphere_0.modifiers.new('Triangulate', 'TRIANGULATE')
_m.keep_custom_normals = True
_m = ob_pathfinding_sphere_0.modifiers.new('EdgeSplit', 'EDGE_SPLIT')
_m.use_edge_angle = False
ob_wall_destroyed_wall.parent = ob_armature
ob_wall_destroyed_wall.location = (0.0, 0.0, 0.0)
_vg = ob_wall_destroyed_wall.vertex_groups.new(name='b_wall')
_vg.add([0, 1, 2, 3, 4, 5, 6, 7, 8, 9, 10, 11, 12, 13, 14, 15, 16, 17, 18, 19, 20, 21, 22, 23, 24, 25, 26, 27, 28, 29, 30, 31, 32, 33, 34, 35, 36, 37, 38, 39, 40, 41, 42, 43, 44, 45, 46, 47], 1.0, 'REPLACE')
_m = ob_wall_destroyed_wall.modifiers.new('Armature', 'ARMATURE')
_m.object = ob_armature
_m = ob_wall_destroyed_wall.modifiers.new('Triangulate', 'TRIANGULATE')
_m.keep_custom_normals = True
_m = ob_wall_destroyed_wall.modifiers.new('EdgeSplit', 'EDGE_SPLIT')
_m.use_edge_angle = False
ob_l6_destroyed_wall.parent = ob_armature
ob_l6_destroyed_wall.location = (0.0, 0.0, 0.0)
_vg = ob_l6_destroyed_wall.vertex_groups.new(name='b_wall')
_vg.add([0, 1, 2, 3, 4, 5, 6, 7, 8, 9, 10, 11, 12, 13, 14, 15, 16, 17, 18, 19, 20, 21, 22, 23, 24, 25, 26, 27, 28, 29, 30, 31, 32, 33, 34, 35, 36, 37, 38, 39, 40, 41, 42, 43, 44, 45, 46, 47, 48, 49, 50, 51, 52, 53, 54, 55, 56, 57, 58, 59, 60, 61, 62, 63, 64, 65, 66, 67, 68, 69, 70, 71, 72, 73, 74, 75, 76, 77, 78, 79, 80, 81, 82, 83, 84, 85, 86, 87, 88, 89, 90, 91, 92, 93, 94, 95, 96, 97, 98, 99, 100, 101, 102, 103, 104, 105, 106, 107, 108, 109, 110, 111, 112, 113, 114, 115, 116, 117, 118, 119, 120, 121, 122, 123, 124, 125, 126, 127, 128, 129, 130, 131, 132, 133, 134, 135, 136, 137, 138, 139, 140, 141, 142, 143, 144, 145, 146, 147, 148, 149, 150, 151, 152, 153, 154, 155, 156, 157, 158, 159, 160, 161, 162, 163, 164, 165, 166, 167, 168, 169, 170, 171, 172, 173, 174, 175, 176, 177, 178, 179, 180, 181, 182, 183, 184, 185, 186, 187, 188, 189, 190, 191, 192, 193, 194, 195, 196, 197, 198, 199], 1.0, 'REPLACE')
_m = ob_l6_destroyed_wall.modifiers.new('Armature', 'ARMATURE')
_m = ob_l6_destroyed_wall.modifiers.new('Armature.001', 'ARMATURE')
_m.object = ob_armature
ob_l6_base_wall.parent = ob_armature
ob_l6_base_wall.location = (0.0, 0.0, 0.0)
_vg = ob_l6_base_wall.vertex_groups.new(name='b_wall')
_vg.add([0, 1, 2, 3, 4, 5, 6, 7, 8, 9, 10, 11, 12, 13, 14, 15, 16, 17, 18, 19, 20, 21, 22, 23, 24, 25, 26, 27, 28, 29, 30, 31, 32, 33, 34, 35, 36, 37, 38, 39, 40, 41, 42, 43, 44, 45, 46, 47, 48, 49, 50, 51, 52, 53, 54, 55, 56, 57, 58, 59, 60, 61, 62, 63, 64, 65, 66, 67, 68, 69, 70, 71, 72, 73, 74, 75, 76, 77, 78, 79, 80, 81, 82, 83, 84, 85, 86, 87, 88, 89, 90, 91, 92, 93, 94, 95, 96, 97, 98, 99, 100, 101, 102, 103, 104, 105, 106, 107, 108, 109, 110, 111, 112, 113, 114, 115, 116, 117, 118, 119, 120, 121, 122, 123, 124, 125, 126, 127, 128, 129, 130, 131, 132, 133, 134, 135, 136, 137, 138, 139, 140, 141, 142, 143, 144, 145, 146, 147, 148, 149, 150, 151, 152, 153, 154, 155, 156, 157, 158, 159, 160, 161, 162, 163, 164, 165, 166, 167, 168, 169, 170, 171, 172, 173, 174, 175, 176, 177, 178, 179, 180, 181, 182, 183, 184, 185, 186, 187, 188, 189, 190, 191, 192, 193, 194, 195, 196, 197, 198, 199, 200, 201, 202, 203, 204, 205, 206, 207, 208, 209, 210, 211, 212, 213, 214, 215, 216, 217, 218, 219, 220, 221, 222, 223, 224, 225, 226, 227, 228, 229, 230, 231, 232, 233, 234, 235, 236, 237, 238, 239, 240, 241, 242, 243, 244, 245, 246, 247, 248, 249, 250, 251, 252, 253, 254, 255, 256, 257, 258, 259, 260, 261, 262, 263, 264, 265, 266, 267, 268, 269, 270, 271, 272, 273, 274, 275, 276, 277, 278, 279, 280], 1.0, 'REPLACE')
_m = ob_l6_base_wall.modifiers.new('Armature', 'ARMATURE')
_m = ob_l6_base_wall.modifiers.new('Armature.001', 'ARMATURE')
_m.object = ob_armature

# ---- collection membership
col_collection.objects.link(ob_armature)
col_collection.objects.link(ob_wall_base_wall)
col_collection.objects.link(ob_pathfinding_sphere_0)
col_collection.objects.link(ob_wall_destroyed_wall)
col_collection.objects.link(ob_l6_destroyed_wall)
col_collection.objects.link(ob_l6_base_wall)

# ---- scene / render settings (as saved in the file)
scene.frame_start = 1; scene.frame_end = 250; scene.frame_set(1)
scene.render.engine = 'BLENDER_EEVEE_NEXT'
scene.cycles.sampling_pattern = 'TABULATED_SOBOL'
bpy.context.view_layer.update()

# ---- added for rendering (the .blend has no active camera and no usable light): camera, sun
cam_auto = bpy.data.cameras.new('AutoCamera')
cam_auto.lens = 50.0
cam_auto.sensor_width = 36.0
cam_auto.clip_end = 11322.9
ob_auto_camera = bpy.data.objects.new('AutoCamera', cam_auto)
scene.collection.objects.link(ob_auto_camera)
ob_auto_camera.location = (645.181, -774.205, 516.145)
ob_auto_camera.rotation_euler = (1.09748, -7.21219e-08, 0.694738)
scene.camera = ob_auto_camera
light_auto_sun = bpy.data.lights.new('AutoSun', 'SUN')
light_auto_sun.energy = 3.0
light_auto_sun.angle = 0.0523599
ob_auto_sun = bpy.data.objects.new('AutoSun', light_auto_sun)
scene.collection.objects.link(ob_auto_sun)
ob_auto_sun.rotation_euler = (0.872665, 0.174533, 0.523599)
bpy.context.view_layer.update()
